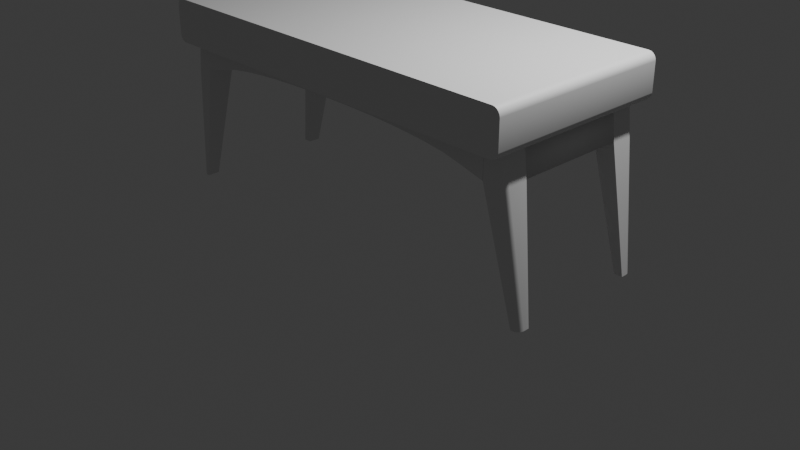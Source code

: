 # Source: CoolTable.blend  (saved by Blender 4.1.23; exported with 4.5.12 LTS)
import bpy
from mathutils import Matrix  # noqa: F401  (used for matrix-valued properties, if any)

bpy.ops.wm.read_factory_settings(use_empty=True)
scene = bpy.context.scene
scene.name = 'Scene'

# ---- collections
col_collection = bpy.data.collections.new('Collection'); scene.collection.children.link(col_collection)

# ---- materials (node trees are filled in below, after node groups)
mat_material = bpy.data.materials.new('Material')
mat_material.alpha_threshold = 0.0
mat_material.use_transparent_shadow = False
mat_material.roughness = 0.5
mat_material.line_color = (0.0, 0.0, 0.0, 1.0)

# ---- material node trees
mat_material.use_nodes = True; mat_material.node_tree.nodes.clear()
_N = mat_material.node_tree.nodes; _L = mat_material.node_tree.links
n0 = _N.new('ShaderNodeOutputMaterial'); n0.name = 'Material Output'; n0.location = (300, 300)
n1 = _N.new('ShaderNodeBsdfPrincipled'); n1.name = 'Principled BSDF'; n1.location = (10, 300)
n1.inputs[3].default_value = 1.45
_L.new(n1.outputs[0], n0.inputs[0])
n0.is_active_output = True

# ---- world
world_world = bpy.data.worlds.new('World'); scene.world = world_world
world_world.use_nodes = True; world_world.node_tree.nodes.clear()
_N = world_world.node_tree.nodes; _L = world_world.node_tree.links
n0 = _N.new('ShaderNodeOutputWorld'); n0.name = 'World Output'; n0.location = (300, 300)
n1 = _N.new('ShaderNodeBackground'); n1.name = 'Background'; n1.location = (10, 300)
n1.inputs[0].default_value = (0.05088, 0.05088, 0.05088, 1.0)
_L.new(n1.outputs[0], n0.inputs[0])
n0.is_active_output = True
world_world.color = (0.05088, 0.05088, 0.05088)
world_world.use_sun_shadow = False
world_world.sun_shadow_jitter_overblur = 0.0

# ---- cameras
cam_camera = bpy.data.cameras.new('Camera')
cam_camera.clip_end = 100.0
cam_camera.ortho_scale = 7.314

# ---- lights
light_light = bpy.data.lights.new('Light', 'POINT')
light_light.transmission_factor = 0.0
light_light.energy = 1000.0
light_light.shadow_soft_size = 0.1
light_light.shadow_maximum_resolution = 0.006
light_light.use_absolute_resolution = True

# ---- meshes
me_cube = bpy.data.meshes.new('Cube')
me_cube.from_pydata([(3.26, 1.0, 0.9167), (3.26, 1.0, 0.6329), (-0.9167, 1.0, 0.9167), (-0.9167, 1.0, 0.6329), (3.26, -0.8983, 0.6329), (-0.9167, -0.8983, 0.6329), (3.26, -0.8983, 0.9167), (-0.9167, -0.8983, 0.9167), (3.343, -1.0, 0.9191), (3.262, -1.0, 1.0), (3.339, -1.0, 0.9441), (3.327, -1.0, 0.9666), (3.309, -1.0, 0.9845), (3.287, -1.0, 0.996), (3.262, -1.0, 0.5497), (3.343, -1.0, 0.6306), (3.287, -1.0, 0.5536), (3.309, -1.0, 0.5651), (3.327, -1.0, 0.583), (3.339, -1.0, 0.6056), (-0.9191, -1.0, 1.0), (-1.0, -1.0, 0.9191), (-0.9441, -1.0, 0.996), (-0.9666, -1.0, 0.9845), (-0.9845, -1.0, 0.9666), (-0.996, -1.0, 0.9441), (-1.0, -1.0, 0.6306), (-0.9191, -1.0, 0.5497), (-0.996, -1.0, 0.6056), (-0.9845, -1.0, 0.583), (-0.9666, -1.0, 0.5651), (-0.9441, -1.0, 0.5536), (3.343, 1.0, 0.6306), (3.262, 1.0, 0.5497), (3.286, 1.0, 0.6069), (3.339, 1.0, 0.6056), (3.327, 1.0, 0.583), (3.309, 1.0, 0.5651), (3.287, 1.0, 0.5536), (-0.9191, 1.0, 0.5497), (-1.0, 1.0, 0.6306), (-0.9428, 1.0, 0.6069), (-0.9441, 1.0, 0.5536), (-0.9666, 1.0, 0.5651), (-0.9845, 1.0, 0.583), (-0.996, 1.0, 0.6056), (3.262, 1.0, 1.0), (3.343, 1.0, 0.9191), (3.286, 1.0, 0.9428), (3.287, 1.0, 0.996), (3.309, 1.0, 0.9845), (3.327, 1.0, 0.9666), (3.339, 1.0, 0.9441), (-1.0, 1.0, 0.9191), (-0.9191, 1.0, 1.0), (-0.9428, 1.0, 0.9428), (-0.996, 1.0, 0.9441), (-0.9845, 1.0, 0.9666), (-0.9666, 1.0, 0.9845), (-0.9441, 1.0, 0.996)], [], [(39, 33, 14, 27), (46, 54, 20, 9), (3, 1, 34, 33, 39, 41), (26, 21, 53, 40), (14, 16, 17, 18, 19, 15, 8, 10, 11, 12, 13, 9, 20, 22, 23, 24, 25, 21, 26, 28, 29, 30, 31, 27), (3, 2, 7, 5), (1, 0, 48, 47, 32, 34), (2, 3, 41, 40, 53, 55), (0, 2, 55, 54, 46, 48), (5, 7, 6, 4), (1, 3, 5, 4), (2, 0, 6, 7), (0, 1, 4, 6), (32, 35, 34), (35, 36, 34), (36, 37, 34), (37, 38, 34), (38, 33, 34), (39, 42, 41), (42, 43, 41), (43, 44, 41), (44, 45, 41), (45, 40, 41), (46, 49, 48), (49, 50, 48), (50, 51, 48), (51, 52, 48), (52, 47, 48), (53, 56, 55), (56, 57, 55), (57, 58, 55), (58, 59, 55), (59, 54, 55), (39, 27, 31, 42), (42, 31, 30, 43), (43, 30, 29, 44), (44, 29, 28, 45), (45, 28, 26, 40), (46, 9, 13, 49), (49, 13, 12, 50), (50, 12, 11, 51), (51, 11, 10, 52), (52, 10, 8, 47), (20, 54, 59, 22), (22, 59, 58, 23), (23, 58, 57, 24), (24, 57, 56, 25), (25, 56, 53, 21), (14, 33, 38, 16), (16, 38, 37, 17), (17, 37, 36, 18), (18, 36, 35, 19), (19, 35, 32, 15), (32, 47, 8, 15)])
me_cube.polygons.foreach_set('use_smooth', [True] * 54)
_k = set([(0, 1), (0, 2), (0, 6), (1, 3), (1, 4), (2, 3), (2, 7), (3, 5), (4, 5), (4, 6), (5, 7), (6, 7), (8, 10), (8, 15), (9, 13), (9, 20), (10, 11), (11, 12), (12, 13), (14, 16), (14, 27), (15, 19), (16, 17), (17, 18), (18, 19), (20, 22), (21, 25), (21, 26), (22, 23), (23, 24), (24, 25), (26, 28), (27, 31), (28, 29), (29, 30), (30, 31), (32, 35), (32, 47), (33, 38), (33, 39), (35, 36), (36, 37), (37, 38), (39, 42), (40, 45), (40, 53), (42, 43), (43, 44), (44, 45), (46, 49), (46, 54), (47, 52), (49, 50), (50, 51), (51, 52), (53, 56), (54, 59), (56, 57), (57, 58), (58, 59)])
me_cube.attributes.new('sharp_edge', 'BOOLEAN', 'EDGE').data.foreach_set('value', [ (min(e.vertices), max(e.vertices)) in _k for e in me_cube.edges])
_uv = me_cube.uv_layers.new(name='UVMap')
_uv.uv.foreach_set('vector', [0.1297, 0.5, 0.3703, 0.5, 0.3703, 0.75, 0.1297, 0.75, 0.6297, 0.5, 0.8703, 0.5, 0.8703, 0.75, 0.6297, 0.75, 0.4212, 0.2548, 0.4212, 0.4952, 0.4068, 0.4967, 0.375, 0.4953, 0.375, 0.2547, 0.4068, 0.2533, 0.4199, 0.0, 0.5801, 0.0, 0.5801, 0.25, 0.4199, 0.25, 0.375, 0.7547, 0.3772, 0.7532, 0.3836, 0.7519, 0.3935, 0.7509, 0.406, 0.7502, 0.4199, 0.75, 0.5801, 0.75, 0.594, 0.7502, 0.6065, 0.7509, 0.6164, 0.7519, 0.6228, 0.7532, 0.625, 0.7547, 0.625, 0.9953, 0.6228, 0.9968, 0.6164, 0.9981, 0.6065, 0.9991, 0.594, 0.9998, 0.5801, 1.0, 0.4199, 1.0, 0.406, 0.9998, 0.3935, 0.9991, 0.3836, 0.9981, 0.3772, 0.9968, 0.375, 0.9953, 0.4212, 0.2548, 0.5788, 0.2548, 0.5788, 0.2548, 0.4212, 0.2548, 0.4212, 0.4952, 0.5788, 0.4952, 0.5932, 0.4967, 0.5801, 0.5, 0.4199, 0.5, 0.4068, 0.4967, 0.5788, 0.2548, 0.4212, 0.2548, 0.4068, 0.2533, 0.4199, 0.25, 0.5801, 0.25, 0.5932, 0.2533, 0.5788, 0.4952, 0.5788, 0.2548, 0.5932, 0.2533, 0.625, 0.2547, 0.625, 0.4953, 0.5932, 0.4967, 0.4212, 0.2548, 0.5788, 0.2548, 0.5788, 0.4952, 0.4212, 0.4952, 0.4212, 0.4952, 0.4212, 0.2548, 0.4212, 0.2548, 0.4212, 0.4952, 0.5788, 0.2548, 0.5788, 0.4952, 0.5788, 0.4952, 0.5788, 0.2548, 0.5788, 0.4952, 0.4212, 0.4952, 0.4212, 0.4952, 0.5788, 0.4952, 0.3975, 0.4977, 0.406, 0.4998, 0.4068, 0.4967, 0.406, 0.4998, 0.3885, 0.4986, 0.4068, 0.4967, 0.3885, 0.4986, 0.3885, 0.4986, 0.4068, 0.4967, 0.3885, 0.4986, 0.375, 0.4968, 0.4068, 0.4967, 0.375, 0.4968, 0.375, 0.4953, 0.4068, 0.4967, 0.375, 0.2547, 0.3772, 0.2532, 0.4068, 0.2533, 0.3772, 0.2532, 0.3885, 0.2514, 0.4068, 0.2533, 0.3885, 0.2514, 0.3885, 0.2514, 0.4068, 0.2533, 0.3885, 0.2514, 0.3916, 0.2517, 0.4068, 0.2533, 0.3916, 0.2517, 0.3975, 0.2523, 0.4068, 0.2533, 0.6025, 0.4977, 0.6228, 0.4968, 0.5932, 0.4967, 0.6228, 0.4968, 0.6115, 0.4986, 0.5932, 0.4967, 0.6115, 0.4986, 0.6115, 0.4986, 0.5932, 0.4967, 0.6115, 0.4986, 0.594, 0.5, 0.5932, 0.4967, 0.594, 0.5, 0.5801, 0.5, 0.5932, 0.4967, 0.5801, 0.25, 0.594, 0.2502, 0.5932, 0.2533, 0.594, 0.2502, 0.6115, 0.2514, 0.5932, 0.2533, 0.6115, 0.2514, 0.6115, 0.2514, 0.5932, 0.2533, 0.6115, 0.2514, 0.6084, 0.2517, 0.5932, 0.2533, 0.6084, 0.2517, 0.6025, 0.2523, 0.5932, 0.2533, 0.1297, 0.5, 0.1297, 0.75, 0.1282, 0.75, 0.1282, 0.5, 0.1282, 0.5, 0.1282, 0.75, 0.1269, 0.75, 0.1269, 0.5, 0.1269, 0.5, 0.1269, 0.75, 0.125, 0.75, 0.125, 0.5, 0.375, 0.25, 0.375, 0.0, 0.406, 0.0, 0.406, 0.25, 0.406, 0.25, 0.406, 0.0, 0.4199, 0.0, 0.4199, 0.25, 0.6297, 0.5, 0.6297, 0.75, 0.6282, 0.75, 0.6282, 0.5, 0.6282, 0.5, 0.6282, 0.75, 0.6269, 0.75, 0.6269, 0.5, 0.6269, 0.5, 0.6269, 0.75, 0.6065, 0.75, 0.6065, 0.5, 0.6065, 0.5, 0.6065, 0.75, 0.594, 0.75, 0.594, 0.5, 0.594, 0.5, 0.594, 0.75, 0.5801, 0.75, 0.5801, 0.5, 0.8703, 0.75, 0.8703, 0.5, 0.8718, 0.5, 0.8718, 0.75, 0.8718, 0.75, 0.8718, 0.5, 0.875, 0.5, 0.875, 0.75, 0.625, 0.0, 0.625, 0.25, 0.6065, 0.25, 0.6065, 0.0, 0.6065, 0.0, 0.6065, 0.25, 0.594, 0.25, 0.594, 0.0, 0.594, 0.0, 0.594, 0.25, 0.5801, 0.25, 0.5801, 0.0, 0.3703, 0.75, 0.3703, 0.5, 0.3718, 0.5, 0.3718, 0.75, 0.3718, 0.75, 0.3718, 0.5, 0.3731, 0.5, 0.3731, 0.75, 0.3731, 0.75, 0.3731, 0.5, 0.3935, 0.5, 0.3935, 0.75, 0.3935, 0.75, 0.3935, 0.5, 0.406, 0.5, 0.406, 0.75, 0.406, 0.75, 0.406, 0.5, 0.4199, 0.5, 0.4199, 0.75, 0.4199, 0.5, 0.5801, 0.5, 0.5801, 0.75, 0.4199, 0.75])
me_cube.materials.append(mat_material)
me_cube.use_mirror_vertex_groups = False
me_cube.update()
me_cube_001 = bpy.data.meshes.new('Cube.001')
me_cube_001.from_pydata([(-1.903, -0.1399, -0.1405), (-1.903, -0.1399, 0.1405), (-1.903, 0.1399, -0.1405), (-1.903, 0.1399, 0.1405), (1.903, -0.1399, -0.1405), (1.903, -0.1399, 0.1405), (1.903, 0.1399, -0.1405), (1.903, 0.1399, 0.1405), (1.594, 0.1399, -0.06076), (1.765, 0.1399, -0.1041), (1.637, 0.1399, -0.07158), (1.679, 0.1399, -0.08241), (1.722, 0.1399, -0.09323), (1.37, 0.1399, -0.0153), (1.541, 0.1399, -0.04793), (1.409, 0.1399, -0.02141), (1.455, 0.1399, -0.02976), (1.502, 0.1399, -0.03907), (1.146, 0.1399, 0.01175), (1.318, 0.1399, -0.008162), (1.185, 0.1399, 0.007755), (1.232, 0.1399, 0.002571), (1.278, 0.1399, -0.003019), (0.9215, 0.1399, 0.03029), (1.094, 0.1399, 0.01659), (0.9646, 0.1399, 0.02687), (1.008, 0.1399, 0.02344), (1.051, 0.1399, 0.02001), (0.6976, 0.1399, 0.04306), (0.87, 0.1399, 0.03367), (0.7407, 0.1399, 0.04071), (0.7838, 0.1399, 0.03836), (0.8269, 0.1399, 0.03601), (0.4736, 0.1399, 0.05123), (0.6461, 0.1399, 0.0453), (0.5167, 0.1399, 0.04975), (0.5598, 0.1399, 0.04827), (0.6029, 0.1399, 0.04679), (0.2497, 0.1399, 0.0554), (0.4221, 0.1399, 0.05252), (0.2928, 0.1399, 0.05468), (0.3359, 0.1399, 0.05396), (0.379, 0.1399, 0.05324), (0.02574, 0.1399, 0.05653), (0.1982, 0.1399, 0.05582), (0.06885, 0.1399, 0.05635), (0.112, 0.1399, 0.05617), (0.1551, 0.1399, 0.056), (-0.1982, 0.1399, 0.05582), (-0.02574, 0.1399, 0.05653), (-0.1551, 0.1399, 0.056), (-0.112, 0.1399, 0.05617), (-0.06885, 0.1399, 0.05635), (-0.4221, 0.1399, 0.05252), (-0.2497, 0.1399, 0.0554), (-0.379, 0.1399, 0.05324), (-0.3359, 0.1399, 0.05396), (-0.2928, 0.1399, 0.05468), (-0.6461, 0.1399, 0.0453), (-0.4736, 0.1399, 0.05123), (-0.6029, 0.1399, 0.04679), (-0.5598, 0.1399, 0.04827), (-0.5167, 0.1399, 0.04975), (-0.87, 0.1399, 0.03367), (-0.6976, 0.1399, 0.04306), (-0.8269, 0.1399, 0.03601), (-0.7838, 0.1399, 0.03836), (-0.7407, 0.1399, 0.04071), (-1.094, 0.1399, 0.01659), (-0.9215, 0.1399, 0.03029), (-1.051, 0.1399, 0.02001), (-1.008, 0.1399, 0.02344), (-0.9646, 0.1399, 0.02687), (-1.318, 0.1399, -0.008162), (-1.146, 0.1399, 0.01175), (-1.278, 0.1399, -0.003019), (-1.232, 0.1399, 0.002571), (-1.185, 0.1399, 0.007755), (-1.541, 0.1399, -0.04793), (-1.37, 0.1399, -0.0153), (-1.502, 0.1399, -0.03907), (-1.455, 0.1399, -0.02976), (-1.409, 0.1399, -0.02141), (-1.765, 0.1399, -0.1041), (-1.594, 0.1399, -0.06076), (-1.722, 0.1399, -0.09323), (-1.679, 0.1399, -0.08241), (-1.637, 0.1399, -0.07158), (-1.594, 0.1399, 0.1405), (-1.765, 0.1399, 0.1405), (-1.637, 0.1399, 0.1405), (-1.679, 0.1399, 0.1405), (-1.722, 0.1399, 0.1405), (-1.37, 0.1399, 0.1405), (-1.541, 0.1399, 0.1405), (-1.412, 0.1399, 0.1405), (-1.455, 0.1399, 0.1405), (-1.498, 0.1399, 0.1405), (-1.146, 0.1399, 0.1405), (-1.318, 0.1399, 0.1405), (-1.189, 0.1399, 0.1405), (-1.232, 0.1399, 0.1405), (-1.275, 0.1399, 0.1405), (-0.9215, 0.1399, 0.1405), (-1.094, 0.1399, 0.1405), (-0.9646, 0.1399, 0.1405), (-1.008, 0.1399, 0.1405), (-1.051, 0.1399, 0.1405), (-0.6976, 0.1399, 0.1405), (-0.87, 0.1399, 0.1405), (-0.7407, 0.1399, 0.1405), (-0.7838, 0.1399, 0.1405), (-0.8269, 0.1399, 0.1405), (-0.4736, 0.1399, 0.1405), (-0.6461, 0.1399, 0.1405), (-0.5167, 0.1399, 0.1405), (-0.5598, 0.1399, 0.1405), (-0.6029, 0.1399, 0.1405), (-0.2497, 0.1399, 0.1405), (-0.4221, 0.1399, 0.1405), (-0.2928, 0.1399, 0.1405), (-0.3359, 0.1399, 0.1405), (-0.379, 0.1399, 0.1405), (-0.02574, 0.1399, 0.1405), (-0.1982, 0.1399, 0.1405), (-0.06885, 0.1399, 0.1405), (-0.112, 0.1399, 0.1405), (-0.1551, 0.1399, 0.1405), (0.1982, 0.1399, 0.1405), (0.02574, 0.1399, 0.1405), (0.1551, 0.1399, 0.1405), (0.112, 0.1399, 0.1405), (0.06885, 0.1399, 0.1405), (0.4221, 0.1399, 0.1405), (0.2497, 0.1399, 0.1405), (0.379, 0.1399, 0.1405), (0.3359, 0.1399, 0.1405), (0.2928, 0.1399, 0.1405), (0.6461, 0.1399, 0.1405), (0.4736, 0.1399, 0.1405), (0.6029, 0.1399, 0.1405), (0.5598, 0.1399, 0.1405), (0.5167, 0.1399, 0.1405), (0.87, 0.1399, 0.1405), (0.6976, 0.1399, 0.1405), (0.8269, 0.1399, 0.1405), (0.7838, 0.1399, 0.1405), (0.7407, 0.1399, 0.1405), (1.094, 0.1399, 0.1405), (0.9215, 0.1399, 0.1405), (1.051, 0.1399, 0.1405), (1.008, 0.1399, 0.1405), (0.9646, 0.1399, 0.1405), (1.318, 0.1399, 0.1405), (1.146, 0.1399, 0.1405), (1.275, 0.1399, 0.1405), (1.232, 0.1399, 0.1405), (1.189, 0.1399, 0.1405), (1.541, 0.1399, 0.1405), (1.37, 0.1399, 0.1405), (1.498, 0.1399, 0.1405), (1.455, 0.1399, 0.1405), (1.412, 0.1399, 0.1405), (1.765, 0.1399, 0.1405), (1.594, 0.1399, 0.1405), (1.722, 0.1399, 0.1405), (1.679, 0.1399, 0.1405), (1.637, 0.1399, 0.1405), (-1.594, -0.1399, -0.06076), (-1.765, -0.1399, -0.1041), (-1.637, -0.1399, -0.07158), (-1.679, -0.1399, -0.08241), (-1.722, -0.1399, -0.09323), (-1.37, -0.1399, -0.0153), (-1.541, -0.1399, -0.04793), (-1.409, -0.1399, -0.02141), (-1.455, -0.1399, -0.02976), (-1.502, -0.1399, -0.03907), (-1.146, -0.1399, 0.01175), (-1.318, -0.1399, -0.008162), (-1.185, -0.1399, 0.007755), (-1.232, -0.1399, 0.002571), (-1.278, -0.1399, -0.003019), (-0.9215, -0.1399, 0.03029), (-1.094, -0.1399, 0.01659), (-0.9646, -0.1399, 0.02687), (-1.008, -0.1399, 0.02344), (-1.051, -0.1399, 0.02001), (-0.6976, -0.1399, 0.04306), (-0.87, -0.1399, 0.03367), (-0.7407, -0.1399, 0.04071), (-0.7838, -0.1399, 0.03836), (-0.8269, -0.1399, 0.03601), (-0.4736, -0.1399, 0.05123), (-0.6461, -0.1399, 0.0453), (-0.5167, -0.1399, 0.04975), (-0.5598, -0.1399, 0.04827), (-0.6029, -0.1399, 0.04679), (-0.2497, -0.1399, 0.0554), (-0.4221, -0.1399, 0.05252), (-0.2928, -0.1399, 0.05468), (-0.3359, -0.1399, 0.05396), (-0.379, -0.1399, 0.05324), (-0.02574, -0.1399, 0.05653), (-0.1982, -0.1399, 0.05582), (-0.06885, -0.1399, 0.05635), (-0.112, -0.1399, 0.05617), (-0.1551, -0.1399, 0.056), (0.1982, -0.1399, 0.05582), (0.02574, -0.1399, 0.05653), (0.1551, -0.1399, 0.056), (0.112, -0.1399, 0.05617), (0.06885, -0.1399, 0.05635), (0.4221, -0.1399, 0.05252), (0.2497, -0.1399, 0.0554), (0.379, -0.1399, 0.05324), (0.3359, -0.1399, 0.05396), (0.2928, -0.1399, 0.05468), (0.6461, -0.1399, 0.0453), (0.4736, -0.1399, 0.05123), (0.6029, -0.1399, 0.04679), (0.5598, -0.1399, 0.04827), (0.5167, -0.1399, 0.04975), (0.87, -0.1399, 0.03367), (0.6976, -0.1399, 0.04306), (0.8269, -0.1399, 0.03601), (0.7838, -0.1399, 0.03836), (0.7407, -0.1399, 0.04071), (1.094, -0.1399, 0.01659), (0.9215, -0.1399, 0.03029), (1.051, -0.1399, 0.02001), (1.008, -0.1399, 0.02344), (0.9646, -0.1399, 0.02687), (1.318, -0.1399, -0.008162), (1.146, -0.1399, 0.01175), (1.278, -0.1399, -0.003019), (1.232, -0.1399, 0.002571), (1.185, -0.1399, 0.007755), (1.541, -0.1399, -0.04793), (1.37, -0.1399, -0.0153), (1.502, -0.1399, -0.03907), (1.455, -0.1399, -0.02976), (1.409, -0.1399, -0.02141), (1.765, -0.1399, -0.1041), (1.594, -0.1399, -0.06076), (1.722, -0.1399, -0.09323), (1.679, -0.1399, -0.08241), (1.637, -0.1399, -0.07158), (1.594, -0.1399, 0.1405), (1.765, -0.1399, 0.1405), (1.637, -0.1399, 0.1405), (1.679, -0.1399, 0.1405), (1.722, -0.1399, 0.1405), (1.37, -0.1399, 0.1405), (1.541, -0.1399, 0.1405), (1.412, -0.1399, 0.1405), (1.455, -0.1399, 0.1405), (1.498, -0.1399, 0.1405), (1.146, -0.1399, 0.1405), (1.318, -0.1399, 0.1405), (1.189, -0.1399, 0.1405), (1.232, -0.1399, 0.1405), (1.275, -0.1399, 0.1405), (0.9215, -0.1399, 0.1405), (1.094, -0.1399, 0.1405), (0.9646, -0.1399, 0.1405), (1.008, -0.1399, 0.1405), (1.051, -0.1399, 0.1405), (0.6976, -0.1399, 0.1405), (0.87, -0.1399, 0.1405), (0.7407, -0.1399, 0.1405), (0.7838, -0.1399, 0.1405), (0.8269, -0.1399, 0.1405), (0.4736, -0.1399, 0.1405), (0.6461, -0.1399, 0.1405), (0.5167, -0.1399, 0.1405), (0.5598, -0.1399, 0.1405), (0.6029, -0.1399, 0.1405), (0.2497, -0.1399, 0.1405), (0.4221, -0.1399, 0.1405), (0.2928, -0.1399, 0.1405), (0.3359, -0.1399, 0.1405), (0.379, -0.1399, 0.1405), (0.02574, -0.1399, 0.1405), (0.1982, -0.1399, 0.1405), (0.06885, -0.1399, 0.1405), (0.112, -0.1399, 0.1405), (0.1551, -0.1399, 0.1405), (-0.1982, -0.1399, 0.1405), (-0.02574, -0.1399, 0.1405), (-0.1551, -0.1399, 0.1405), (-0.112, -0.1399, 0.1405), (-0.06885, -0.1399, 0.1405), (-0.4221, -0.1399, 0.1405), (-0.2497, -0.1399, 0.1405), (-0.379, -0.1399, 0.1405), (-0.3359, -0.1399, 0.1405), (-0.2928, -0.1399, 0.1405), (-0.6461, -0.1399, 0.1405), (-0.4736, -0.1399, 0.1405), (-0.6029, -0.1399, 0.1405), (-0.5598, -0.1399, 0.1405), (-0.5167, -0.1399, 0.1405), (-0.87, -0.1399, 0.1405), (-0.6976, -0.1399, 0.1405), (-0.8269, -0.1399, 0.1405), (-0.7838, -0.1399, 0.1405), (-0.7407, -0.1399, 0.1405), (-1.094, -0.1399, 0.1405), (-0.9215, -0.1399, 0.1405), (-1.051, -0.1399, 0.1405), (-1.008, -0.1399, 0.1405), (-0.9646, -0.1399, 0.1405), (-1.318, -0.1399, 0.1405), (-1.146, -0.1399, 0.1405), (-1.275, -0.1399, 0.1405), (-1.232, -0.1399, 0.1405), (-1.189, -0.1399, 0.1405), (-1.541, -0.1399, 0.1405), (-1.37, -0.1399, 0.1405), (-1.498, -0.1399, 0.1405), (-1.455, -0.1399, 0.1405), (-1.412, -0.1399, 0.1405), (-1.765, -0.1399, 0.1405), (-1.594, -0.1399, 0.1405), (-1.722, -0.1399, 0.1405), (-1.679, -0.1399, 0.1405), (-1.637, -0.1399, 0.1405)], [], [(0, 1, 3, 2), (19, 153, 159, 13), (6, 7, 5, 4), (174, 318, 324, 168), (14, 158, 164, 8), (94, 88, 324, 318), (169, 323, 1, 0), (7, 163, 249, 5), (164, 158, 254, 248), (159, 153, 259, 253), (154, 148, 264, 258), (149, 143, 269, 263), (144, 138, 274, 268), (139, 133, 279, 273), (134, 128, 284, 278), (129, 123, 289, 283), (124, 118, 294, 288), (119, 113, 299, 293), (114, 108, 304, 298), (109, 103, 309, 303), (104, 98, 314, 308), (99, 93, 319, 313), (89, 3, 1, 323), (2, 3, 89, 83), (84, 88, 94, 78), (79, 93, 99, 73), (74, 98, 104, 68), (69, 103, 109, 63), (64, 108, 114, 58), (59, 113, 119, 53), (54, 118, 124, 48), (49, 123, 129, 43), (44, 128, 134, 38), (39, 133, 139, 33), (34, 138, 144, 28), (29, 143, 149, 23), (24, 148, 154, 18), (9, 163, 7, 6), (4, 5, 249, 243), (244, 248, 254, 238), (239, 253, 259, 233), (234, 258, 264, 228), (229, 263, 269, 223), (224, 268, 274, 218), (219, 273, 279, 213), (214, 278, 284, 208), (209, 283, 289, 203), (204, 288, 294, 198), (199, 293, 299, 193), (194, 298, 304, 188), (189, 303, 309, 183), (184, 308, 314, 178), (179, 313, 319, 173), (2, 83, 169, 0), (84, 78, 174, 168), (79, 73, 179, 173), (74, 68, 184, 178), (69, 63, 189, 183), (64, 58, 194, 188), (59, 53, 199, 193), (54, 48, 204, 198), (49, 43, 209, 203), (44, 38, 214, 208), (39, 33, 219, 213), (34, 28, 224, 218), (29, 23, 229, 223), (24, 18, 234, 228), (19, 13, 239, 233), (14, 8, 244, 238), (164, 248, 250, 167), (167, 250, 251, 166), (166, 251, 252, 165), (165, 252, 249, 163), (159, 253, 255, 162), (162, 255, 256, 161), (161, 256, 257, 160), (160, 257, 254, 158), (154, 258, 260, 157), (157, 260, 261, 156), (156, 261, 262, 155), (155, 262, 259, 153), (149, 263, 265, 152), (152, 265, 266, 151), (151, 266, 267, 150), (150, 267, 264, 148), (144, 268, 270, 147), (147, 270, 271, 146), (146, 271, 272, 145), (145, 272, 269, 143), (139, 273, 275, 142), (142, 275, 276, 141), (141, 276, 277, 140), (140, 277, 274, 138), (134, 278, 280, 137), (137, 280, 281, 136), (136, 281, 282, 135), (135, 282, 279, 133), (129, 283, 285, 132), (132, 285, 286, 131), (131, 286, 287, 130), (130, 287, 284, 128), (124, 288, 290, 127), (127, 290, 291, 126), (126, 291, 292, 125), (125, 292, 289, 123), (119, 293, 295, 122), (122, 295, 296, 121), (121, 296, 297, 120), (120, 297, 294, 118), (114, 298, 300, 117), (117, 300, 301, 116), (116, 301, 302, 115), (115, 302, 299, 113), (109, 303, 305, 112), (112, 305, 306, 111), (111, 306, 307, 110), (110, 307, 304, 108), (104, 308, 310, 107), (107, 310, 311, 106), (106, 311, 312, 105), (105, 312, 309, 103), (99, 313, 315, 102), (102, 315, 316, 101), (101, 316, 317, 100), (100, 317, 314, 98), (94, 318, 320, 97), (97, 320, 321, 96), (96, 321, 322, 95), (95, 322, 319, 93), (89, 323, 325, 92), (92, 325, 326, 91), (91, 326, 327, 90), (90, 327, 324, 88), (84, 168, 170, 87), (87, 170, 171, 86), (86, 171, 172, 85), (85, 172, 169, 83), (79, 173, 175, 82), (82, 175, 176, 81), (81, 176, 177, 80), (80, 177, 174, 78), (74, 178, 180, 77), (77, 180, 181, 76), (76, 181, 182, 75), (75, 182, 179, 73), (69, 183, 185, 72), (72, 185, 186, 71), (71, 186, 187, 70), (70, 187, 184, 68), (64, 188, 190, 67), (67, 190, 191, 66), (66, 191, 192, 65), (65, 192, 189, 63), (59, 193, 195, 62), (62, 195, 196, 61), (61, 196, 197, 60), (60, 197, 194, 58), (54, 198, 200, 57), (57, 200, 201, 56), (56, 201, 202, 55), (55, 202, 199, 53), (49, 203, 205, 52), (52, 205, 206, 51), (51, 206, 207, 50), (50, 207, 204, 48), (44, 208, 210, 47), (47, 210, 211, 46), (46, 211, 212, 45), (45, 212, 209, 43), (39, 213, 215, 42), (42, 215, 216, 41), (41, 216, 217, 40), (40, 217, 214, 38), (34, 218, 220, 37), (37, 220, 221, 36), (36, 221, 222, 35), (35, 222, 219, 33), (29, 223, 225, 32), (32, 225, 226, 31), (31, 226, 227, 30), (30, 227, 224, 28), (24, 228, 230, 27), (27, 230, 231, 26), (26, 231, 232, 25), (25, 232, 229, 23), (19, 233, 235, 22), (22, 235, 236, 21), (21, 236, 237, 20), (20, 237, 234, 18), (14, 238, 240, 17), (17, 240, 241, 16), (16, 241, 242, 15), (15, 242, 239, 13), (9, 243, 245, 12), (12, 245, 246, 11), (11, 246, 247, 10), (10, 247, 244, 8), (248, 244, 247, 250), (250, 247, 246, 251), (251, 246, 245, 252), (252, 245, 243, 249), (253, 239, 242, 255), (255, 242, 241, 256), (256, 241, 240, 257), (257, 240, 238, 254), (258, 234, 237, 260), (260, 237, 236, 261), (261, 236, 235, 262), (262, 235, 233, 259), (263, 229, 232, 265), (265, 232, 231, 266), (266, 231, 230, 267), (267, 230, 228, 264), (268, 224, 227, 270), (270, 227, 226, 271), (271, 226, 225, 272), (272, 225, 223, 269), (273, 219, 222, 275), (275, 222, 221, 276), (276, 221, 220, 277), (277, 220, 218, 274), (278, 214, 217, 280), (280, 217, 216, 281), (281, 216, 215, 282), (282, 215, 213, 279), (283, 209, 212, 285), (285, 212, 211, 286), (286, 211, 210, 287), (287, 210, 208, 284), (288, 204, 207, 290), (290, 207, 206, 291), (291, 206, 205, 292), (292, 205, 203, 289), (293, 199, 202, 295), (295, 202, 201, 296), (296, 201, 200, 297), (297, 200, 198, 294), (298, 194, 197, 300), (300, 197, 196, 301), (301, 196, 195, 302), (302, 195, 193, 299), (303, 189, 192, 305), (305, 192, 191, 306), (306, 191, 190, 307), (307, 190, 188, 304), (308, 184, 187, 310), (310, 187, 186, 311), (311, 186, 185, 312), (312, 185, 183, 309), (313, 179, 182, 315), (315, 182, 181, 316), (316, 181, 180, 317), (317, 180, 178, 314), (318, 174, 177, 320), (320, 177, 176, 321), (321, 176, 175, 322), (322, 175, 173, 319), (323, 169, 172, 325), (325, 172, 171, 326), (326, 171, 170, 327), (327, 170, 168, 324), (88, 84, 87, 90), (90, 87, 86, 91), (91, 86, 85, 92), (92, 85, 83, 89), (93, 79, 82, 95), (95, 82, 81, 96), (96, 81, 80, 97), (97, 80, 78, 94), (98, 74, 77, 100), (100, 77, 76, 101), (101, 76, 75, 102), (102, 75, 73, 99), (103, 69, 72, 105), (105, 72, 71, 106), (106, 71, 70, 107), (107, 70, 68, 104), (108, 64, 67, 110), (110, 67, 66, 111), (111, 66, 65, 112), (112, 65, 63, 109), (113, 59, 62, 115), (115, 62, 61, 116), (116, 61, 60, 117), (117, 60, 58, 114), (118, 54, 57, 120), (120, 57, 56, 121), (121, 56, 55, 122), (122, 55, 53, 119), (123, 49, 52, 125), (125, 52, 51, 126), (126, 51, 50, 127), (127, 50, 48, 124), (128, 44, 47, 130), (130, 47, 46, 131), (131, 46, 45, 132), (132, 45, 43, 129), (133, 39, 42, 135), (135, 42, 41, 136), (136, 41, 40, 137), (137, 40, 38, 134), (138, 34, 37, 140), (140, 37, 36, 141), (141, 36, 35, 142), (142, 35, 33, 139), (143, 29, 32, 145), (145, 32, 31, 146), (146, 31, 30, 147), (147, 30, 28, 144), (148, 24, 27, 150), (150, 27, 26, 151), (151, 26, 25, 152), (152, 25, 23, 149), (153, 19, 22, 155), (155, 22, 21, 156), (156, 21, 20, 157), (157, 20, 18, 154), (158, 14, 17, 160), (160, 17, 16, 161), (161, 16, 15, 162), (162, 15, 13, 159), (163, 9, 12, 165), (165, 12, 11, 166), (166, 11, 10, 167), (167, 10, 8, 164), (9, 6, 4, 243)])
me_cube_001.polygons.foreach_set('use_smooth', [True] * 326)
_k = set([(0, 1), (0, 2), (0, 169), (1, 3), (1, 323), (2, 3), (2, 83), (3, 89), (4, 5), (4, 6), (4, 243), (5, 7), (5, 249), (6, 7), (6, 9), (7, 163), (8, 10), (8, 14), (9, 12), (10, 11), (11, 12), (13, 15), (13, 19), (14, 17), (15, 16), (16, 17), (18, 20), (18, 24), (19, 22), (20, 21), (21, 22), (23, 25), (23, 29), (24, 27), (25, 26), (26, 27), (28, 30), (28, 34), (29, 32), (30, 31), (31, 32), (33, 35), (33, 39), (34, 37), (35, 36), (36, 37), (38, 40), (38, 44), (39, 42), (40, 41), (41, 42), (43, 45), (43, 49), (44, 47), (45, 46), (46, 47), (48, 50), (48, 54), (49, 52), (50, 51), (51, 52), (53, 55), (53, 59), (54, 57), (55, 56), (56, 57), (58, 60), (58, 64), (59, 62), (60, 61), (61, 62), (63, 65), (63, 69), (64, 67), (65, 66), (66, 67), (68, 70), (68, 74), (69, 72), (70, 71), (71, 72), (73, 75), (73, 79), (74, 77), (75, 76), (76, 77), (78, 80), (78, 84), (79, 82), (80, 81), (81, 82), (83, 85), (84, 87), (85, 86), (86, 87), (88, 90), (88, 94), (89, 92), (90, 91), (91, 92), (93, 95), (93, 99), (94, 97), (95, 96), (96, 97), (98, 100), (98, 104), (99, 102), (100, 101), (101, 102), (103, 105), (103, 109), (104, 107), (105, 106), (106, 107), (108, 110), (108, 114), (109, 112), (110, 111), (111, 112), (113, 115), (113, 119), (114, 117), (115, 116), (116, 117), (118, 120), (118, 124), (119, 122), (120, 121), (121, 122), (123, 125), (123, 129), (124, 127), (125, 126), (126, 127), (128, 130), (128, 134), (129, 132), (130, 131), (131, 132), (133, 135), (133, 139), (134, 137), (135, 136), (136, 137), (138, 140), (138, 144), (139, 142), (140, 141), (141, 142), (143, 145), (143, 149), (144, 147), (145, 146), (146, 147), (148, 150), (148, 154), (149, 152), (150, 151), (151, 152), (153, 155), (153, 159), (154, 157), (155, 156), (156, 157), (158, 160), (158, 164), (159, 162), (160, 161), (161, 162), (163, 165), (164, 167), (165, 166), (166, 167), (168, 170), (168, 174), (169, 172), (170, 171), (171, 172), (173, 175), (173, 179), (174, 177), (175, 176), (176, 177), (178, 180), (178, 184), (179, 182), (180, 181), (181, 182), (183, 185), (183, 189), (184, 187), (185, 186), (186, 187), (188, 190), (188, 194), (189, 192), (190, 191), (191, 192), (193, 195), (193, 199), (194, 197), (195, 196), (196, 197), (198, 200), (198, 204), (199, 202), (200, 201), (201, 202), (203, 205), (203, 209), (204, 207), (205, 206), (206, 207), (208, 210), (208, 214), (209, 212), (210, 211), (211, 212), (213, 215), (213, 219), (214, 217), (215, 216), (216, 217), (218, 220), (218, 224), (219, 222), (220, 221), (221, 222), (223, 225), (223, 229), (224, 227), (225, 226), (226, 227), (228, 230), (228, 234), (229, 232), (230, 231), (231, 232), (233, 235), (233, 239), (234, 237), (235, 236), (236, 237), (238, 240), (238, 244), (239, 242), (240, 241), (241, 242), (243, 245), (244, 247), (245, 246), (246, 247), (248, 250), (248, 254), (249, 252), (250, 251), (251, 252), (253, 255), (253, 259), (254, 257), (255, 256), (256, 257), (258, 260), (258, 264), (259, 262), (260, 261), (261, 262), (263, 265), (263, 269), (264, 267), (265, 266), (266, 267), (268, 270), (268, 274), (269, 272), (270, 271), (271, 272), (273, 275), (273, 279), (274, 277), (275, 276), (276, 277), (278, 280), (278, 284), (279, 282), (280, 281), (281, 282), (283, 285), (283, 289), (284, 287), (285, 286), (286, 287), (288, 290), (288, 294), (289, 292), (290, 291), (291, 292), (293, 295), (293, 299), (294, 297), (295, 296), (296, 297), (298, 300), (298, 304), (299, 302), (300, 301), (301, 302), (303, 305), (303, 309), (304, 307), (305, 306), (306, 307), (308, 310), (308, 314), (309, 312), (310, 311), (311, 312), (313, 315), (313, 319), (314, 317), (315, 316), (316, 317), (318, 320), (318, 324), (319, 322), (320, 321), (321, 322), (323, 325), (324, 327), (325, 326), (326, 327)])
me_cube_001.attributes.new('sharp_edge', 'BOOLEAN', 'EDGE').data.foreach_set('value', [ (min(e.vertices), max(e.vertices)) in _k for e in me_cube_001.edges])
_uv = me_cube_001.uv_layers.new(name='UVMap')
_uv.uv.foreach_set('vector', [0.375, 0.0, 0.625, 0.0, 0.625, 0.25, 0.375, 0.25, 0.375, 0.4615, 0.625, 0.4615, 0.625, 0.4649, 0.375, 0.4649, 0.375, 0.5, 0.625, 0.5, 0.625, 0.75, 0.375, 0.75, 0.375, 0.9762, 0.625, 0.9762, 0.625, 0.9797, 0.375, 0.9797, 0.375, 0.4762, 0.625, 0.4762, 0.625, 0.4797, 0.375, 0.4797, 0.8512, 0.5, 0.8547, 0.5, 0.8547, 0.75, 0.8512, 0.75, 0.375, 0.9909, 0.625, 0.9909, 0.625, 1.0, 0.375, 1.0, 0.625, 0.5, 0.6341, 0.5, 0.6341, 0.75, 0.625, 0.75, 0.6453, 0.5, 0.6488, 0.5, 0.6488, 0.75, 0.6453, 0.75, 0.6601, 0.5, 0.6635, 0.5, 0.6635, 0.75, 0.6601, 0.75, 0.6748, 0.5, 0.6782, 0.5, 0.6782, 0.75, 0.6748, 0.75, 0.6895, 0.5, 0.6929, 0.5, 0.6929, 0.75, 0.6895, 0.75, 0.7042, 0.5, 0.7076, 0.5, 0.7076, 0.75, 0.7042, 0.75, 0.7189, 0.5, 0.7223, 0.5, 0.7223, 0.75, 0.7189, 0.75, 0.7336, 0.5, 0.737, 0.5, 0.737, 0.75, 0.7336, 0.75, 0.7483, 0.5, 0.7517, 0.5, 0.7517, 0.75, 0.7483, 0.75, 0.763, 0.5, 0.7664, 0.5, 0.7664, 0.75, 0.763, 0.75, 0.7777, 0.5, 0.7811, 0.5, 0.7811, 0.75, 0.7777, 0.75, 0.7924, 0.5, 0.7958, 0.5, 0.7958, 0.75, 0.7924, 0.75, 0.8071, 0.5, 0.8105, 0.5, 0.8105, 0.75, 0.8071, 0.75, 0.8218, 0.5, 0.8252, 0.5, 0.8252, 0.75, 0.8218, 0.75, 0.8365, 0.5, 0.8399, 0.5, 0.8399, 0.75, 0.8365, 0.75, 0.8659, 0.5, 0.875, 0.5, 0.875, 0.75, 0.8659, 0.75, 0.375, 0.25, 0.625, 0.25, 0.625, 0.2591, 0.375, 0.2591, 0.375, 0.2703, 0.625, 0.2703, 0.625, 0.2738, 0.375, 0.2738, 0.375, 0.2851, 0.625, 0.2851, 0.625, 0.2885, 0.375, 0.2885, 0.375, 0.2998, 0.625, 0.2998, 0.625, 0.3032, 0.375, 0.3032, 0.375, 0.3145, 0.625, 0.3145, 0.625, 0.3179, 0.375, 0.3179, 0.375, 0.3292, 0.625, 0.3292, 0.625, 0.3326, 0.375, 0.3326, 0.375, 0.3439, 0.625, 0.3439, 0.625, 0.3473, 0.375, 0.3473, 0.375, 0.3586, 0.625, 0.3586, 0.625, 0.362, 0.375, 0.362, 0.375, 0.3733, 0.625, 0.3733, 0.625, 0.3767, 0.375, 0.3767, 0.375, 0.388, 0.625, 0.388, 0.625, 0.3914, 0.375, 0.3914, 0.375, 0.4027, 0.625, 0.4027, 0.625, 0.4061, 0.375, 0.4061, 0.375, 0.4174, 0.625, 0.4174, 0.625, 0.4208, 0.375, 0.4208, 0.375, 0.4321, 0.625, 0.4321, 0.625, 0.4355, 0.375, 0.4355, 0.375, 0.4468, 0.625, 0.4468, 0.625, 0.4502, 0.375, 0.4502, 0.375, 0.4909, 0.625, 0.4909, 0.625, 0.5, 0.375, 0.5, 0.375, 0.75, 0.625, 0.75, 0.625, 0.7591, 0.375, 0.7591, 0.375, 0.7703, 0.625, 0.7703, 0.625, 0.7738, 0.375, 0.7738, 0.375, 0.7851, 0.625, 0.7851, 0.625, 0.7885, 0.375, 0.7885, 0.375, 0.7998, 0.625, 0.7998, 0.625, 0.8032, 0.375, 0.8032, 0.375, 0.8145, 0.625, 0.8145, 0.625, 0.8179, 0.375, 0.8179, 0.375, 0.8292, 0.625, 0.8292, 0.625, 0.8326, 0.375, 0.8326, 0.375, 0.8439, 0.625, 0.8439, 0.625, 0.8473, 0.375, 0.8473, 0.375, 0.8586, 0.625, 0.8586, 0.625, 0.862, 0.375, 0.862, 0.375, 0.8733, 0.625, 0.8733, 0.625, 0.8767, 0.375, 0.8767, 0.375, 0.888, 0.625, 0.888, 0.625, 0.8914, 0.375, 0.8914, 0.375, 0.9027, 0.625, 0.9027, 0.625, 0.9061, 0.375, 0.9061, 0.375, 0.9174, 0.625, 0.9174, 0.625, 0.9208, 0.375, 0.9208, 0.375, 0.9321, 0.625, 0.9321, 0.625, 0.9355, 0.375, 0.9355, 0.375, 0.9468, 0.625, 0.9468, 0.625, 0.9502, 0.375, 0.9502, 0.375, 0.9615, 0.625, 0.9615, 0.625, 0.9649, 0.375, 0.9649, 0.125, 0.5, 0.1341, 0.5, 0.1341, 0.75, 0.125, 0.75, 0.1453, 0.5, 0.1488, 0.5, 0.1488, 0.75, 0.1453, 0.75, 0.1601, 0.5, 0.1635, 0.5, 0.1635, 0.75, 0.1601, 0.75, 0.1748, 0.5, 0.1782, 0.5, 0.1782, 0.75, 0.1748, 0.75, 0.1895, 0.5, 0.1929, 0.5, 0.1929, 0.75, 0.1895, 0.75, 0.2042, 0.5, 0.2076, 0.5, 0.2076, 0.75, 0.2042, 0.75, 0.2189, 0.5, 0.2223, 0.5, 0.2223, 0.75, 0.2189, 0.75, 0.2336, 0.5, 0.237, 0.5, 0.237, 0.75, 0.2336, 0.75, 0.2483, 0.5, 0.2517, 0.5, 0.2517, 0.75, 0.2483, 0.75, 0.263, 0.5, 0.2664, 0.5, 0.2664, 0.75, 0.263, 0.75, 0.2777, 0.5, 0.2811, 0.5, 0.2811, 0.75, 0.2777, 0.75, 0.2924, 0.5, 0.2958, 0.5, 0.2958, 0.75, 0.2924, 0.75, 0.3071, 0.5, 0.3105, 0.5, 0.3105, 0.75, 0.3071, 0.75, 0.3218, 0.5, 0.3252, 0.5, 0.3252, 0.75, 0.3218, 0.75, 0.3365, 0.5, 0.3399, 0.5, 0.3399, 0.75, 0.3365, 0.75, 0.3512, 0.5, 0.3547, 0.5, 0.3547, 0.75, 0.3512, 0.75, 0.6453, 0.5, 0.6453, 0.75, 0.6425, 0.75, 0.6425, 0.5, 0.6425, 0.5, 0.6425, 0.75, 0.6397, 0.75, 0.6397, 0.5, 0.6397, 0.5, 0.6397, 0.75, 0.6369, 0.75, 0.6369, 0.5, 0.6369, 0.5, 0.6369, 0.75, 0.6341, 0.75, 0.6341, 0.5, 0.6601, 0.5, 0.6601, 0.75, 0.6572, 0.75, 0.6572, 0.5, 0.6572, 0.5, 0.6572, 0.75, 0.6544, 0.75, 0.6544, 0.5, 0.6544, 0.5, 0.6544, 0.75, 0.6516, 0.75, 0.6516, 0.5, 0.6516, 0.5, 0.6516, 0.75, 0.6488, 0.75, 0.6488, 0.5, 0.6748, 0.5, 0.6748, 0.75, 0.6719, 0.75, 0.6719, 0.5, 0.6719, 0.5, 0.6719, 0.75, 0.6691, 0.75, 0.6691, 0.5, 0.6691, 0.5, 0.6691, 0.75, 0.6663, 0.75, 0.6663, 0.5, 0.6663, 0.5, 0.6663, 0.75, 0.6635, 0.75, 0.6635, 0.5, 0.6895, 0.5, 0.6895, 0.75, 0.6867, 0.75, 0.6867, 0.5, 0.6867, 0.5, 0.6867, 0.75, 0.6838, 0.75, 0.6838, 0.5, 0.6838, 0.5, 0.6838, 0.75, 0.681, 0.75, 0.681, 0.5, 0.681, 0.5, 0.681, 0.75, 0.6782, 0.75, 0.6782, 0.5, 0.7042, 0.5, 0.7042, 0.75, 0.7014, 0.75, 0.7014, 0.5, 0.7014, 0.5, 0.7014, 0.75, 0.6985, 0.75, 0.6985, 0.5, 0.6985, 0.5, 0.6985, 0.75, 0.6957, 0.75, 0.6957, 0.5, 0.6957, 0.5, 0.6957, 0.75, 0.6929, 0.75, 0.6929, 0.5, 0.7189, 0.5, 0.7189, 0.75, 0.7161, 0.75, 0.7161, 0.5, 0.7161, 0.5, 0.7161, 0.75, 0.7132, 0.75, 0.7132, 0.5, 0.7132, 0.5, 0.7132, 0.75, 0.7104, 0.75, 0.7104, 0.5, 0.7104, 0.5, 0.7104, 0.75, 0.7076, 0.75, 0.7076, 0.5, 0.7336, 0.5, 0.7336, 0.75, 0.7308, 0.75, 0.7308, 0.5, 0.7308, 0.5, 0.7308, 0.75, 0.7279, 0.75, 0.7279, 0.5, 0.7279, 0.5, 0.7279, 0.75, 0.7251, 0.75, 0.7251, 0.5, 0.7251, 0.5, 0.7251, 0.75, 0.7223, 0.75, 0.7223, 0.5, 0.7483, 0.5, 0.7483, 0.75, 0.7455, 0.75, 0.7455, 0.5, 0.7455, 0.5, 0.7455, 0.75, 0.7426, 0.75, 0.7426, 0.5, 0.7426, 0.5, 0.7426, 0.75, 0.7398, 0.75, 0.7398, 0.5, 0.7398, 0.5, 0.7398, 0.75, 0.737, 0.75, 0.737, 0.5, 0.763, 0.5, 0.763, 0.75, 0.7602, 0.75, 0.7602, 0.5, 0.7602, 0.5, 0.7602, 0.75, 0.7574, 0.75, 0.7574, 0.5, 0.7574, 0.5, 0.7574, 0.75, 0.7545, 0.75, 0.7545, 0.5, 0.7545, 0.5, 0.7545, 0.75, 0.7517, 0.75, 0.7517, 0.5, 0.7777, 0.5, 0.7777, 0.75, 0.7749, 0.75, 0.7749, 0.5, 0.7749, 0.5, 0.7749, 0.75, 0.7721, 0.75, 0.7721, 0.5, 0.7721, 0.5, 0.7721, 0.75, 0.7692, 0.75, 0.7692, 0.5, 0.7692, 0.5, 0.7692, 0.75, 0.7664, 0.75, 0.7664, 0.5, 0.7924, 0.5, 0.7924, 0.75, 0.7896, 0.75, 0.7896, 0.5, 0.7896, 0.5, 0.7896, 0.75, 0.7868, 0.75, 0.7868, 0.5, 0.7868, 0.5, 0.7868, 0.75, 0.7839, 0.75, 0.7839, 0.5, 0.7839, 0.5, 0.7839, 0.75, 0.7811, 0.75, 0.7811, 0.5, 0.8071, 0.5, 0.8071, 0.75, 0.8043, 0.75, 0.8043, 0.5, 0.8043, 0.5, 0.8043, 0.75, 0.8015, 0.75, 0.8015, 0.5, 0.8015, 0.5, 0.8015, 0.75, 0.7986, 0.75, 0.7986, 0.5, 0.7986, 0.5, 0.7986, 0.75, 0.7958, 0.75, 0.7958, 0.5, 0.8218, 0.5, 0.8218, 0.75, 0.819, 0.75, 0.819, 0.5, 0.819, 0.5, 0.819, 0.75, 0.8162, 0.75, 0.8162, 0.5, 0.8162, 0.5, 0.8162, 0.75, 0.8133, 0.75, 0.8133, 0.5, 0.8133, 0.5, 0.8133, 0.75, 0.8105, 0.75, 0.8105, 0.5, 0.8365, 0.5, 0.8365, 0.75, 0.8337, 0.75, 0.8337, 0.5, 0.8337, 0.5, 0.8337, 0.75, 0.8309, 0.75, 0.8309, 0.5, 0.8309, 0.5, 0.8309, 0.75, 0.8281, 0.75, 0.8281, 0.5, 0.8281, 0.5, 0.8281, 0.75, 0.8252, 0.75, 0.8252, 0.5, 0.8512, 0.5, 0.8512, 0.75, 0.8484, 0.75, 0.8484, 0.5, 0.8484, 0.5, 0.8484, 0.75, 0.8456, 0.75, 0.8456, 0.5, 0.8456, 0.5, 0.8456, 0.75, 0.8428, 0.75, 0.8428, 0.5, 0.8428, 0.5, 0.8428, 0.75, 0.8399, 0.75, 0.8399, 0.5, 0.8659, 0.5, 0.8659, 0.75, 0.8631, 0.75, 0.8631, 0.5, 0.8631, 0.5, 0.8631, 0.75, 0.8603, 0.75, 0.8603, 0.5, 0.8603, 0.5, 0.8603, 0.75, 0.8575, 0.75, 0.8575, 0.5, 0.8575, 0.5, 0.8575, 0.75, 0.8547, 0.75, 0.8547, 0.5, 0.1453, 0.5, 0.1453, 0.75, 0.1425, 0.75, 0.1425, 0.5, 0.1425, 0.5, 0.1425, 0.75, 0.1397, 0.75, 0.1397, 0.5, 0.1397, 0.5, 0.1397, 0.75, 0.1369, 0.75, 0.1369, 0.5, 0.1369, 0.5, 0.1369, 0.75, 0.1341, 0.75, 0.1341, 0.5, 0.1601, 0.5, 0.1601, 0.75, 0.1575, 0.75, 0.1575, 0.5, 0.1575, 0.5, 0.1575, 0.75, 0.1544, 0.75, 0.1544, 0.5, 0.1544, 0.5, 0.1544, 0.75, 0.1514, 0.75, 0.1514, 0.5, 0.1514, 0.5, 0.1514, 0.75, 0.1488, 0.75, 0.1488, 0.5, 0.1748, 0.5, 0.1748, 0.75, 0.1722, 0.75, 0.1722, 0.5, 0.1722, 0.5, 0.1722, 0.75, 0.1691, 0.75, 0.1691, 0.5, 0.1691, 0.5, 0.1691, 0.75, 0.1661, 0.75, 0.1661, 0.5, 0.1661, 0.5, 0.1661, 0.75, 0.1635, 0.75, 0.1635, 0.5, 0.1895, 0.5, 0.1895, 0.75, 0.1867, 0.75, 0.1867, 0.5, 0.1867, 0.5, 0.1867, 0.75, 0.1838, 0.75, 0.1838, 0.5, 0.1838, 0.5, 0.1838, 0.75, 0.181, 0.75, 0.181, 0.5, 0.181, 0.5, 0.181, 0.75, 0.1782, 0.75, 0.1782, 0.5, 0.2042, 0.5, 0.2042, 0.75, 0.2014, 0.75, 0.2014, 0.5, 0.2014, 0.5, 0.2014, 0.75, 0.1985, 0.75, 0.1985, 0.5, 0.1985, 0.5, 0.1985, 0.75, 0.1957, 0.75, 0.1957, 0.5, 0.1957, 0.5, 0.1957, 0.75, 0.1929, 0.75, 0.1929, 0.5, 0.2189, 0.5, 0.2189, 0.75, 0.2161, 0.75, 0.2161, 0.5, 0.2161, 0.5, 0.2161, 0.75, 0.2132, 0.75, 0.2132, 0.5, 0.2132, 0.5, 0.2132, 0.75, 0.2104, 0.75, 0.2104, 0.5, 0.2104, 0.5, 0.2104, 0.75, 0.2076, 0.75, 0.2076, 0.5, 0.2336, 0.5, 0.2336, 0.75, 0.2308, 0.75, 0.2308, 0.5, 0.2308, 0.5, 0.2308, 0.75, 0.2279, 0.75, 0.2279, 0.5, 0.2279, 0.5, 0.2279, 0.75, 0.2251, 0.75, 0.2251, 0.5, 0.2251, 0.5, 0.2251, 0.75, 0.2223, 0.75, 0.2223, 0.5, 0.2483, 0.5, 0.2483, 0.75, 0.2455, 0.75, 0.2455, 0.5, 0.2455, 0.5, 0.2455, 0.75, 0.2426, 0.75, 0.2426, 0.5, 0.2426, 0.5, 0.2426, 0.75, 0.2398, 0.75, 0.2398, 0.5, 0.2398, 0.5, 0.2398, 0.75, 0.237, 0.75, 0.237, 0.5, 0.263, 0.5, 0.263, 0.75, 0.2602, 0.75, 0.2602, 0.5, 0.2602, 0.5, 0.2602, 0.75, 0.2574, 0.75, 0.2574, 0.5, 0.2574, 0.5, 0.2574, 0.75, 0.2545, 0.75, 0.2545, 0.5, 0.2545, 0.5, 0.2545, 0.75, 0.2517, 0.75, 0.2517, 0.5, 0.2777, 0.5, 0.2777, 0.75, 0.2749, 0.75, 0.2749, 0.5, 0.2749, 0.5, 0.2749, 0.75, 0.2721, 0.75, 0.2721, 0.5, 0.2721, 0.5, 0.2721, 0.75, 0.2692, 0.75, 0.2692, 0.5, 0.2692, 0.5, 0.2692, 0.75, 0.2664, 0.75, 0.2664, 0.5, 0.2924, 0.5, 0.2924, 0.75, 0.2896, 0.75, 0.2896, 0.5, 0.2896, 0.5, 0.2896, 0.75, 0.2868, 0.75, 0.2868, 0.5, 0.2868, 0.5, 0.2868, 0.75, 0.2839, 0.75, 0.2839, 0.5, 0.2839, 0.5, 0.2839, 0.75, 0.2811, 0.75, 0.2811, 0.5, 0.3071, 0.5, 0.3071, 0.75, 0.3043, 0.75, 0.3043, 0.5, 0.3043, 0.5, 0.3043, 0.75, 0.3015, 0.75, 0.3015, 0.5, 0.3015, 0.5, 0.3015, 0.75, 0.2986, 0.75, 0.2986, 0.5, 0.2986, 0.5, 0.2986, 0.75, 0.2958, 0.75, 0.2958, 0.5, 0.3218, 0.5, 0.3218, 0.75, 0.319, 0.75, 0.319, 0.5, 0.319, 0.5, 0.319, 0.75, 0.3162, 0.75, 0.3162, 0.5, 0.3162, 0.5, 0.3162, 0.75, 0.3133, 0.75, 0.3133, 0.5, 0.3133, 0.5, 0.3133, 0.75, 0.3105, 0.75, 0.3105, 0.5, 0.3365, 0.5, 0.3365, 0.75, 0.3339, 0.75, 0.3339, 0.5, 0.3339, 0.5, 0.3339, 0.75, 0.3309, 0.75, 0.3309, 0.5, 0.3309, 0.5, 0.3309, 0.75, 0.3278, 0.75, 0.3278, 0.5, 0.3278, 0.5, 0.3278, 0.75, 0.3252, 0.75, 0.3252, 0.5, 0.3512, 0.5, 0.3512, 0.75, 0.3486, 0.75, 0.3486, 0.5, 0.3486, 0.5, 0.3486, 0.75, 0.3456, 0.75, 0.3456, 0.5, 0.3456, 0.5, 0.3456, 0.75, 0.3425, 0.75, 0.3425, 0.5, 0.3425, 0.5, 0.3425, 0.75, 0.3399, 0.75, 0.3399, 0.5, 0.3659, 0.5, 0.3659, 0.75, 0.3631, 0.75, 0.3631, 0.5, 0.3631, 0.5, 0.3631, 0.75, 0.3603, 0.75, 0.3603, 0.5, 0.3603, 0.5, 0.3603, 0.75, 0.3575, 0.75, 0.3575, 0.5, 0.3575, 0.5, 0.3575, 0.75, 0.3547, 0.75, 0.3547, 0.5, 0.625, 0.7703, 0.375, 0.7703, 0.3745, 0.7675, 0.625, 0.7675, 0.625, 0.7675, 0.3745, 0.7675, 0.375, 0.7647, 0.625, 0.7647, 0.625, 0.7647, 0.375, 0.7647, 0.3746, 0.7619, 0.625, 0.7619, 0.625, 0.7619, 0.3746, 0.7619, 0.375, 0.7591, 0.625, 0.7591, 0.625, 0.7851, 0.375, 0.7851, 0.3739, 0.7825, 0.625, 0.7822, 0.625, 0.7822, 0.3739, 0.7825, 0.375, 0.7794, 0.625, 0.7794, 0.625, 0.7794, 0.375, 0.7794, 0.3741, 0.7764, 0.625, 0.7766, 0.625, 0.7766, 0.3741, 0.7764, 0.375, 0.7738, 0.625, 0.7738, 0.625, 0.7998, 0.375, 0.7998, 0.3745, 0.7972, 0.625, 0.7969, 0.625, 0.7969, 0.3745, 0.7972, 0.375, 0.7941, 0.625, 0.7941, 0.625, 0.7941, 0.375, 0.7941, 0.3745, 0.7911, 0.625, 0.7913, 0.625, 0.7913, 0.3745, 0.7911, 0.375, 0.7885, 0.625, 0.7885, 0.625, 0.8145, 0.375, 0.8145, 0.3736, 0.8117, 0.625, 0.8117, 0.625, 0.8117, 0.3736, 0.8117, 0.375, 0.8088, 0.625, 0.8088, 0.625, 0.8088, 0.375, 0.8088, 0.3738, 0.806, 0.625, 0.806, 0.625, 0.806, 0.3738, 0.806, 0.375, 0.8032, 0.625, 0.8032, 0.625, 0.8292, 0.375, 0.8292, 0.3738, 0.8264, 0.625, 0.8264, 0.625, 0.8264, 0.3738, 0.8264, 0.375, 0.8235, 0.625, 0.8235, 0.625, 0.8235, 0.375, 0.8235, 0.3739, 0.8207, 0.625, 0.8207, 0.625, 0.8207, 0.3739, 0.8207, 0.375, 0.8179, 0.625, 0.8179, 0.625, 0.8439, 0.375, 0.8439, 0.3739, 0.8411, 0.625, 0.8411, 0.625, 0.8411, 0.3739, 0.8411, 0.375, 0.8382, 0.625, 0.8382, 0.625, 0.8382, 0.375, 0.8382, 0.3739, 0.8354, 0.625, 0.8354, 0.625, 0.8354, 0.3739, 0.8354, 0.375, 0.8326, 0.625, 0.8326, 0.625, 0.8586, 0.375, 0.8586, 0.3739, 0.8558, 0.625, 0.8558, 0.625, 0.8558, 0.3739, 0.8558, 0.375, 0.8529, 0.625, 0.8529, 0.625, 0.8529, 0.375, 0.8529, 0.374, 0.8501, 0.625, 0.8501, 0.625, 0.8501, 0.374, 0.8501, 0.375, 0.8473, 0.625, 0.8473, 0.625, 0.8733, 0.375, 0.8733, 0.3745, 0.8705, 0.625, 0.8705, 0.625, 0.8705, 0.3745, 0.8705, 0.375, 0.8676, 0.625, 0.8676, 0.625, 0.8676, 0.375, 0.8676, 0.3745, 0.8648, 0.625, 0.8648, 0.625, 0.8648, 0.3745, 0.8648, 0.375, 0.862, 0.625, 0.862, 0.625, 0.888, 0.375, 0.888, 0.3745, 0.8852, 0.625, 0.8852, 0.625, 0.8852, 0.3745, 0.8852, 0.375, 0.8824, 0.625, 0.8824, 0.625, 0.8824, 0.375, 0.8824, 0.3745, 0.8795, 0.625, 0.8795, 0.625, 0.8795, 0.3745, 0.8795, 0.375, 0.8767, 0.625, 0.8767, 0.625, 0.9027, 0.375, 0.9027, 0.374, 0.8999, 0.625, 0.8999, 0.625, 0.8999, 0.374, 0.8999, 0.375, 0.8971, 0.625, 0.8971, 0.625, 0.8971, 0.375, 0.8971, 0.3739, 0.8942, 0.625, 0.8942, 0.625, 0.8942, 0.3739, 0.8942, 0.375, 0.8914, 0.625, 0.8914, 0.625, 0.9174, 0.375, 0.9174, 0.3739, 0.9146, 0.625, 0.9146, 0.625, 0.9146, 0.3739, 0.9146, 0.375, 0.9118, 0.625, 0.9118, 0.625, 0.9118, 0.375, 0.9118, 0.3739, 0.9089, 0.625, 0.9089, 0.625, 0.9089, 0.3739, 0.9089, 0.375, 0.9061, 0.625, 0.9061, 0.625, 0.9321, 0.375, 0.9321, 0.3739, 0.9293, 0.625, 0.9293, 0.625, 0.9293, 0.3739, 0.9293, 0.375, 0.9265, 0.625, 0.9265, 0.625, 0.9265, 0.375, 0.9265, 0.3738, 0.9236, 0.625, 0.9236, 0.625, 0.9236, 0.3738, 0.9236, 0.375, 0.9208, 0.625, 0.9208, 0.625, 0.9468, 0.375, 0.9468, 0.3738, 0.944, 0.625, 0.944, 0.625, 0.944, 0.3738, 0.944, 0.375, 0.9412, 0.625, 0.9412, 0.625, 0.9412, 0.375, 0.9412, 0.3736, 0.9383, 0.625, 0.9383, 0.625, 0.9383, 0.3736, 0.9383, 0.375, 0.9355, 0.625, 0.9355, 0.625, 0.9615, 0.375, 0.9615, 0.3745, 0.9589, 0.625, 0.9587, 0.625, 0.9587, 0.3745, 0.9589, 0.375, 0.9559, 0.625, 0.9559, 0.625, 0.9559, 0.375, 0.9559, 0.3745, 0.9528, 0.625, 0.9531, 0.625, 0.9531, 0.3745, 0.9528, 0.375, 0.9502, 0.625, 0.9502, 0.625, 0.9762, 0.375, 0.9762, 0.3741, 0.9736, 0.625, 0.9734, 0.625, 0.9734, 0.3741, 0.9736, 0.375, 0.9706, 0.625, 0.9706, 0.625, 0.9706, 0.375, 0.9706, 0.3739, 0.9675, 0.625, 0.9678, 0.625, 0.9678, 0.3739, 0.9675, 0.375, 0.9649, 0.625, 0.9649, 0.625, 0.9909, 0.375, 0.9909, 0.3746, 0.9881, 0.625, 0.9881, 0.625, 0.9881, 0.3746, 0.9881, 0.375, 0.9853, 0.625, 0.9853, 0.625, 0.9853, 0.375, 0.9853, 0.3745, 0.9825, 0.625, 0.9825, 0.625, 0.9825, 0.3745, 0.9825, 0.375, 0.9797, 0.625, 0.9797, 0.625, 0.2703, 0.375, 0.2703, 0.3745, 0.2675, 0.625, 0.2675, 0.625, 0.2675, 0.3745, 0.2675, 0.375, 0.2647, 0.625, 0.2647, 0.625, 0.2647, 0.375, 0.2647, 0.3746, 0.2619, 0.625, 0.2619, 0.625, 0.2619, 0.3746, 0.2619, 0.375, 0.2591, 0.625, 0.2591, 0.625, 0.2851, 0.375, 0.2851, 0.3739, 0.2825, 0.625, 0.2822, 0.625, 0.2822, 0.3739, 0.2825, 0.375, 0.2794, 0.625, 0.2794, 0.625, 0.2794, 0.375, 0.2794, 0.3741, 0.2764, 0.625, 0.2766, 0.625, 0.2766, 0.3741, 0.2764, 0.375, 0.2738, 0.625, 0.2738, 0.625, 0.2998, 0.375, 0.2998, 0.3745, 0.2972, 0.625, 0.2969, 0.625, 0.2969, 0.3745, 0.2972, 0.375, 0.2941, 0.625, 0.2941, 0.625, 0.2941, 0.375, 0.2941, 0.3745, 0.2911, 0.625, 0.2913, 0.625, 0.2913, 0.3745, 0.2911, 0.375, 0.2885, 0.625, 0.2885, 0.625, 0.3145, 0.375, 0.3145, 0.3736, 0.3117, 0.625, 0.3117, 0.625, 0.3117, 0.3736, 0.3117, 0.375, 0.3088, 0.625, 0.3088, 0.625, 0.3088, 0.375, 0.3088, 0.3738, 0.306, 0.625, 0.306, 0.625, 0.306, 0.3738, 0.306, 0.375, 0.3032, 0.625, 0.3032, 0.625, 0.3292, 0.375, 0.3292, 0.3738, 0.3264, 0.625, 0.3264, 0.625, 0.3264, 0.3738, 0.3264, 0.375, 0.3235, 0.625, 0.3235, 0.625, 0.3235, 0.375, 0.3235, 0.3739, 0.3207, 0.625, 0.3207, 0.625, 0.3207, 0.3739, 0.3207, 0.375, 0.3179, 0.625, 0.3179, 0.625, 0.3439, 0.375, 0.3439, 0.3739, 0.3411, 0.625, 0.3411, 0.625, 0.3411, 0.3739, 0.3411, 0.375, 0.3382, 0.625, 0.3382, 0.625, 0.3382, 0.375, 0.3382, 0.3739, 0.3354, 0.625, 0.3354, 0.625, 0.3354, 0.3739, 0.3354, 0.375, 0.3326, 0.625, 0.3326, 0.625, 0.3586, 0.375, 0.3586, 0.3739, 0.3558, 0.625, 0.3558, 0.625, 0.3558, 0.3739, 0.3558, 0.375, 0.3529, 0.625, 0.3529, 0.625, 0.3529, 0.375, 0.3529, 0.374, 0.3501, 0.625, 0.3501, 0.625, 0.3501, 0.374, 0.3501, 0.375, 0.3473, 0.625, 0.3473, 0.625, 0.3733, 0.375, 0.3733, 0.3745, 0.3705, 0.625, 0.3705, 0.625, 0.3705, 0.3745, 0.3705, 0.375, 0.3676, 0.625, 0.3676, 0.625, 0.3676, 0.375, 0.3676, 0.3745, 0.3648, 0.625, 0.3648, 0.625, 0.3648, 0.3745, 0.3648, 0.375, 0.362, 0.625, 0.362, 0.625, 0.388, 0.375, 0.388, 0.3745, 0.3852, 0.625, 0.3852, 0.625, 0.3852, 0.3745, 0.3852, 0.375, 0.3824, 0.625, 0.3824, 0.625, 0.3824, 0.375, 0.3824, 0.3745, 0.3795, 0.625, 0.3795, 0.625, 0.3795, 0.3745, 0.3795, 0.375, 0.3767, 0.625, 0.3767, 0.625, 0.4027, 0.375, 0.4027, 0.374, 0.3999, 0.625, 0.3999, 0.625, 0.3999, 0.374, 0.3999, 0.375, 0.3971, 0.625, 0.3971, 0.625, 0.3971, 0.375, 0.3971, 0.3739, 0.3942, 0.625, 0.3942, 0.625, 0.3942, 0.3739, 0.3942, 0.375, 0.3914, 0.625, 0.3914, 0.625, 0.4174, 0.375, 0.4174, 0.3739, 0.4146, 0.625, 0.4146, 0.625, 0.4146, 0.3739, 0.4146, 0.375, 0.4118, 0.625, 0.4118, 0.625, 0.4118, 0.375, 0.4118, 0.3739, 0.4089, 0.625, 0.4089, 0.625, 0.4089, 0.3739, 0.4089, 0.375, 0.4061, 0.625, 0.4061, 0.625, 0.4321, 0.375, 0.4321, 0.3739, 0.4293, 0.625, 0.4293, 0.625, 0.4293, 0.3739, 0.4293, 0.375, 0.4265, 0.625, 0.4265, 0.625, 0.4265, 0.375, 0.4265, 0.3738, 0.4236, 0.625, 0.4236, 0.625, 0.4236, 0.3738, 0.4236, 0.375, 0.4208, 0.625, 0.4208, 0.625, 0.4468, 0.375, 0.4468, 0.3738, 0.444, 0.625, 0.444, 0.625, 0.444, 0.3738, 0.444, 0.375, 0.4412, 0.625, 0.4412, 0.625, 0.4412, 0.375, 0.4412, 0.3736, 0.4383, 0.625, 0.4383, 0.625, 0.4383, 0.3736, 0.4383, 0.375, 0.4355, 0.625, 0.4355, 0.625, 0.4615, 0.375, 0.4615, 0.3745, 0.4589, 0.625, 0.4587, 0.625, 0.4587, 0.3745, 0.4589, 0.375, 0.4559, 0.625, 0.4559, 0.625, 0.4559, 0.375, 0.4559, 0.3745, 0.4528, 0.625, 0.4531, 0.625, 0.4531, 0.3745, 0.4528, 0.375, 0.4502, 0.625, 0.4502, 0.625, 0.4762, 0.375, 0.4762, 0.3741, 0.4736, 0.625, 0.4734, 0.625, 0.4734, 0.3741, 0.4736, 0.375, 0.4706, 0.625, 0.4706, 0.625, 0.4706, 0.375, 0.4706, 0.3739, 0.4675, 0.625, 0.4678, 0.625, 0.4678, 0.3739, 0.4675, 0.375, 0.4649, 0.625, 0.4649, 0.625, 0.4909, 0.375, 0.4909, 0.3746, 0.4881, 0.625, 0.4881, 0.625, 0.4881, 0.3746, 0.4881, 0.375, 0.4853, 0.625, 0.4853, 0.625, 0.4853, 0.375, 0.4853, 0.3745, 0.4825, 0.625, 0.4825, 0.625, 0.4825, 0.3745, 0.4825, 0.375, 0.4797, 0.625, 0.4797, 0.3659, 0.5, 0.375, 0.5, 0.375, 0.75, 0.3659, 0.75])
me_cube_001.update()
me_cube_002 = bpy.data.meshes.new('Cube.002')
me_cube_002.from_pydata([(2.302, -0.06614, -1.438), (2.096, -0.1399, 0.1405), (1.908, 0.1399, 0.1405), (2.213, 0.06614, -1.438), (2.213, -0.06614, -1.438), (1.908, -0.1399, 0.1405), (2.129, -0.1399, -0.1404), (1.908, 0.1399, -0.1404), (1.908, -0.1399, -0.1404), (2.302, -0.005754, -1.438), (2.23, 0.06614, -1.438), (2.3, 0.01285, -1.438), (2.293, 0.03019, -1.438), (2.281, 0.04508, -1.438), (2.266, 0.05651, -1.438), (2.249, 0.06369, -1.438), (2.023, 0.1399, 0.1405), (2.096, 0.06805, 0.1405), (2.042, 0.1375, 0.1405), (2.06, 0.1303, 0.1405), (2.075, 0.1189, 0.1405), (2.086, 0.104, 0.1405), (2.093, 0.08666, 0.1405), (2.129, 0.06805, -0.1404), (2.057, 0.1399, -0.1404), (2.127, 0.08666, -0.1404), (2.119, 0.104, -0.1404), (2.108, 0.1189, -0.1404), (2.093, 0.1303, -0.1404), (2.075, 0.1375, -0.1404)], [], [(7, 8, 5, 2), (24, 7, 2, 16), (23, 17, 1, 6), (6, 8, 4, 0), (10, 3, 7, 24), (1, 5, 8, 6), (16, 2, 5, 1, 17, 22, 21, 20, 19, 18), (3, 4, 8, 7), (0, 4, 3, 10, 15, 14, 13, 12, 11, 9), (24, 29, 15, 10), (29, 28, 14, 15), (28, 27, 13, 14), (27, 26, 12, 13), (26, 25, 11, 12), (25, 23, 9, 11), (16, 18, 29, 24), (18, 19, 28, 29), (19, 20, 27, 28), (20, 21, 26, 27), (21, 22, 25, 26), (22, 17, 23, 25), (9, 23, 6, 0)])
me_cube_002.polygons.foreach_set('use_smooth', [True] * 22)
_k = set([(0, 4), (0, 6), (0, 9), (1, 5), (1, 6), (1, 17), (2, 5), (2, 7), (2, 16), (3, 4), (3, 7), (3, 10), (4, 8), (5, 8), (9, 11), (10, 15), (11, 12), (12, 13), (13, 14), (14, 15), (16, 18), (17, 22), (18, 19), (19, 20), (20, 21), (21, 22)])
me_cube_002.attributes.new('sharp_edge', 'BOOLEAN', 'EDGE').data.foreach_set('value', [ (min(e.vertices), max(e.vertices)) in _k for e in me_cube_002.edges])
_uv = me_cube_002.uv_layers.new(name='UVMap')
_uv.uv.foreach_set('vector', [0.5805, 0.5, 0.5805, 0.75, 0.625, 0.75, 0.625, 0.5, 0.5805, 0.5, 0.5805, 0.5, 0.625, 0.5, 0.625, 0.5, 0.5805, 0.5642, 0.625, 0.5642, 0.625, 0.75, 0.5805, 0.75, 0.5805, 0.75, 0.5805, 0.75, 0.375, 0.75, 0.375, 0.75, 0.375, 0.5, 0.375, 0.5, 0.5805, 0.5, 0.5805, 0.5, 0.625, 0.75, 0.625, 0.75, 0.5805, 0.75, 0.5805, 0.75, 0.625, 0.5, 0.625, 0.5, 0.625, 0.75, 0.625, 0.75, 0.625, 0.5642, 0.625, 0.5476, 0.6251, 0.5321, 0.625, 0.5063, 0.625, 0.5029, 0.625, 0.5007, 0.375, 0.5, 0.375, 0.75, 0.5805, 0.75, 0.5805, 0.5, 0.375, 0.75, 0.375, 0.75, 0.375, 0.5, 0.375, 0.5, 0.375, 0.5015, 0.3749, 0.5061, 0.3752, 0.5133, 0.3751, 0.5679, 0.375, 0.6007, 0.375, 0.6359, 0.5805, 0.5, 0.5805, 0.5, 0.375, 0.5015, 0.375, 0.5, 0.5805, 0.5, 0.5805, 0.5, 0.3749, 0.5061, 0.375, 0.5015, 0.5805, 0.5, 0.5807, 0.5, 0.3752, 0.5133, 0.3749, 0.5061, 0.5807, 0.5, 0.5807, 0.5321, 0.3751, 0.5679, 0.3752, 0.5133, 0.5807, 0.5321, 0.5806, 0.5476, 0.375, 0.6007, 0.3751, 0.5679, 0.5806, 0.5476, 0.5805, 0.5642, 0.375, 0.6359, 0.375, 0.6007, 0.625, 0.5, 0.625, 0.5007, 0.5805, 0.5, 0.5805, 0.5, 0.625, 0.5007, 0.625, 0.5029, 0.5805, 0.5, 0.5805, 0.5, 0.625, 0.5029, 0.625, 0.5063, 0.5807, 0.5, 0.5805, 0.5, 0.625, 0.5063, 0.6251, 0.5321, 0.5807, 0.5321, 0.5807, 0.5, 0.6251, 0.5321, 0.625, 0.5476, 0.5806, 0.5476, 0.5807, 0.5321, 0.625, 0.5476, 0.625, 0.5642, 0.5805, 0.5642, 0.5806, 0.5476, 0.375, 0.6359, 0.5805, 0.5642, 0.5805, 0.75, 0.375, 0.75])
me_cube_002.update()
me_cube_004 = bpy.data.meshes.new('Cube.004')
me_cube_004.from_pydata([(2.302, -0.06614, -1.438), (2.096, -0.1399, 0.1405), (1.908, 0.1399, 0.1405), (2.213, 0.06614, -1.438), (2.213, -0.06614, -1.438), (1.908, -0.1399, 0.1405), (2.129, -0.1399, -0.1404), (1.908, 0.1399, -0.1404), (1.908, -0.1399, -0.1404), (2.302, -0.005754, -1.438), (2.23, 0.06614, -1.438), (2.3, 0.01285, -1.438), (2.293, 0.03019, -1.438), (2.281, 0.04508, -1.438), (2.266, 0.05651, -1.438), (2.249, 0.06369, -1.438), (2.023, 0.1399, 0.1405), (2.096, 0.06805, 0.1405), (2.042, 0.1375, 0.1405), (2.06, 0.1303, 0.1405), (2.075, 0.1189, 0.1405), (2.086, 0.104, 0.1405), (2.093, 0.08666, 0.1405), (2.129, 0.06805, -0.1404), (2.057, 0.1399, -0.1404), (2.127, 0.08666, -0.1404), (2.119, 0.104, -0.1404), (2.108, 0.1189, -0.1404), (2.093, 0.1303, -0.1404), (2.075, 0.1375, -0.1404)], [], [(7, 8, 5, 2), (24, 7, 2, 16), (23, 17, 1, 6), (6, 8, 4, 0), (10, 3, 7, 24), (1, 5, 8, 6), (16, 2, 5, 1, 17, 22, 21, 20, 19, 18), (3, 4, 8, 7), (0, 4, 3, 10, 15, 14, 13, 12, 11, 9), (24, 29, 15, 10), (29, 28, 14, 15), (28, 27, 13, 14), (27, 26, 12, 13), (26, 25, 11, 12), (25, 23, 9, 11), (16, 18, 29, 24), (18, 19, 28, 29), (19, 20, 27, 28), (20, 21, 26, 27), (21, 22, 25, 26), (22, 17, 23, 25), (9, 23, 6, 0)])
me_cube_004.polygons.foreach_set('use_smooth', [True] * 22)
_k = set([(0, 4), (0, 6), (0, 9), (1, 5), (1, 6), (1, 17), (2, 5), (2, 7), (2, 16), (3, 4), (3, 7), (3, 10), (4, 8), (5, 8), (9, 11), (10, 15), (11, 12), (12, 13), (13, 14), (14, 15), (16, 18), (17, 22), (18, 19), (19, 20), (20, 21), (21, 22)])
me_cube_004.attributes.new('sharp_edge', 'BOOLEAN', 'EDGE').data.foreach_set('value', [ (min(e.vertices), max(e.vertices)) in _k for e in me_cube_004.edges])
_uv = me_cube_004.uv_layers.new(name='UVMap')
_uv.uv.foreach_set('vector', [0.5805, 0.5, 0.5805, 0.75, 0.625, 0.75, 0.625, 0.5, 0.5805, 0.5, 0.5805, 0.5, 0.625, 0.5, 0.625, 0.5, 0.5805, 0.5642, 0.625, 0.5642, 0.625, 0.75, 0.5805, 0.75, 0.5805, 0.75, 0.5805, 0.75, 0.375, 0.75, 0.375, 0.75, 0.375, 0.5, 0.375, 0.5, 0.5805, 0.5, 0.5805, 0.5, 0.625, 0.75, 0.625, 0.75, 0.5805, 0.75, 0.5805, 0.75, 0.625, 0.5, 0.625, 0.5, 0.625, 0.75, 0.625, 0.75, 0.625, 0.5642, 0.625, 0.5476, 0.6251, 0.5321, 0.625, 0.5063, 0.625, 0.5029, 0.625, 0.5007, 0.375, 0.5, 0.375, 0.75, 0.5805, 0.75, 0.5805, 0.5, 0.375, 0.75, 0.375, 0.75, 0.375, 0.5, 0.375, 0.5, 0.375, 0.5015, 0.3749, 0.5061, 0.3752, 0.5133, 0.3751, 0.5679, 0.375, 0.6007, 0.375, 0.6359, 0.5805, 0.5, 0.5805, 0.5, 0.375, 0.5015, 0.375, 0.5, 0.5805, 0.5, 0.5805, 0.5, 0.3749, 0.5061, 0.375, 0.5015, 0.5805, 0.5, 0.5807, 0.5, 0.3752, 0.5133, 0.3749, 0.5061, 0.5807, 0.5, 0.5807, 0.5321, 0.3751, 0.5679, 0.3752, 0.5133, 0.5807, 0.5321, 0.5806, 0.5476, 0.375, 0.6007, 0.3751, 0.5679, 0.5806, 0.5476, 0.5805, 0.5642, 0.375, 0.6359, 0.375, 0.6007, 0.625, 0.5, 0.625, 0.5007, 0.5805, 0.5, 0.5805, 0.5, 0.625, 0.5007, 0.625, 0.5029, 0.5805, 0.5, 0.5805, 0.5, 0.625, 0.5029, 0.625, 0.5063, 0.5807, 0.5, 0.5805, 0.5, 0.625, 0.5063, 0.6251, 0.5321, 0.5807, 0.5321, 0.5807, 0.5, 0.6251, 0.5321, 0.625, 0.5476, 0.5806, 0.5476, 0.5807, 0.5321, 0.625, 0.5476, 0.625, 0.5642, 0.5805, 0.5642, 0.5806, 0.5476, 0.375, 0.6359, 0.5805, 0.5642, 0.5805, 0.75, 0.375, 0.75])
me_cube_004.update()
me_cube_005 = bpy.data.meshes.new('Cube.005')
me_cube_005.from_pydata([(-1.903, -0.1399, -0.1405), (-1.903, -0.1399, 0.1405), (-1.903, 0.1399, -0.1405), (-1.903, 0.1399, 0.1405), (1.903, -0.1399, -0.1405), (1.903, -0.1399, 0.1405), (1.903, 0.1399, -0.1405), (1.903, 0.1399, 0.1405), (1.68, 0.1399, -0.08155), (1.456, 0.1399, -0.02714), (1.232, 0.1399, 0.003673), (1.008, 0.1399, 0.02466), (0.7838, 0.1399, 0.0393), (0.5598, 0.1399, 0.04906), (0.3359, 0.1399, 0.05469), (0.112, 0.1399, 0.05653), (-0.112, 0.1399, 0.05653), (-0.3359, 0.1399, 0.05469), (-0.5598, 0.1399, 0.04906), (-0.7838, 0.1399, 0.0393), (-1.008, 0.1399, 0.02466), (-1.232, 0.1399, 0.003673), (-1.456, 0.1399, -0.02714), (-1.68, 0.1399, -0.08155), (-1.68, 0.1399, 0.1405), (-1.456, 0.1399, 0.1405), (-1.232, 0.1399, 0.1405), (-1.008, 0.1399, 0.1405), (-0.7838, 0.1399, 0.1405), (-0.5598, 0.1399, 0.1405), (-0.3359, 0.1399, 0.1405), (-0.112, 0.1399, 0.1405), (0.112, 0.1399, 0.1405), (0.3359, 0.1399, 0.1405), (0.5598, 0.1399, 0.1405), (0.7838, 0.1399, 0.1405), (1.008, 0.1399, 0.1405), (1.232, 0.1399, 0.1405), (1.456, 0.1399, 0.1405), (1.68, 0.1399, 0.1405), (-1.68, -0.1399, -0.08155), (-1.456, -0.1399, -0.02714), (-1.232, -0.1399, 0.003673), (-1.008, -0.1399, 0.02466), (-0.7838, -0.1399, 0.0393), (-0.5598, -0.1399, 0.04906), (-0.3359, -0.1399, 0.05469), (-0.112, -0.1399, 0.05653), (0.112, -0.1399, 0.05653), (0.3359, -0.1399, 0.05469), (0.5598, -0.1399, 0.04906), (0.7838, -0.1399, 0.0393), (1.008, -0.1399, 0.02466), (1.232, -0.1399, 0.003673), (1.456, -0.1399, -0.02714), (1.68, -0.1399, -0.08155), (1.68, -0.1399, 0.1405), (1.456, -0.1399, 0.1405), (1.232, -0.1399, 0.1405), (1.008, -0.1399, 0.1405), (0.7838, -0.1399, 0.1405), (0.5598, -0.1399, 0.1405), (0.3359, -0.1399, 0.1405), (0.112, -0.1399, 0.1405), (-0.112, -0.1399, 0.1405), (-0.3359, -0.1399, 0.1405), (-0.5598, -0.1399, 0.1405), (-0.7838, -0.1399, 0.1405), (-1.008, -0.1399, 0.1405), (-1.232, -0.1399, 0.1405), (-1.456, -0.1399, 0.1405), (-1.68, -0.1399, 0.1405)], [], [(0, 1, 3, 2), (8, 39, 7, 6), (6, 7, 5, 4), (40, 71, 1, 0), (8, 6, 4, 55), (24, 3, 1, 71), (7, 39, 56, 5), (39, 38, 57, 56), (38, 37, 58, 57), (37, 36, 59, 58), (36, 35, 60, 59), (35, 34, 61, 60), (34, 33, 62, 61), (33, 32, 63, 62), (32, 31, 64, 63), (31, 30, 65, 64), (30, 29, 66, 65), (29, 28, 67, 66), (28, 27, 68, 67), (27, 26, 69, 68), (26, 25, 70, 69), (25, 24, 71, 70), (2, 23, 40, 0), (23, 22, 41, 40), (22, 21, 42, 41), (21, 20, 43, 42), (20, 19, 44, 43), (19, 18, 45, 44), (18, 17, 46, 45), (17, 16, 47, 46), (16, 15, 48, 47), (15, 14, 49, 48), (14, 13, 50, 49), (13, 12, 51, 50), (12, 11, 52, 51), (11, 10, 53, 52), (10, 9, 54, 53), (9, 8, 55, 54), (4, 5, 56, 55), (55, 56, 57, 54), (54, 57, 58, 53), (53, 58, 59, 52), (52, 59, 60, 51), (51, 60, 61, 50), (50, 61, 62, 49), (49, 62, 63, 48), (48, 63, 64, 47), (47, 64, 65, 46), (46, 65, 66, 45), (45, 66, 67, 44), (44, 67, 68, 43), (43, 68, 69, 42), (42, 69, 70, 41), (41, 70, 71, 40), (2, 3, 24, 23), (23, 24, 25, 22), (22, 25, 26, 21), (21, 26, 27, 20), (20, 27, 28, 19), (19, 28, 29, 18), (18, 29, 30, 17), (17, 30, 31, 16), (16, 31, 32, 15), (15, 32, 33, 14), (14, 33, 34, 13), (13, 34, 35, 12), (12, 35, 36, 11), (11, 36, 37, 10), (10, 37, 38, 9), (9, 38, 39, 8)])
me_cube_005.polygons.foreach_set('use_smooth', [True] * 70)
_k = set([(0, 1), (0, 2), (0, 40), (1, 3), (1, 71), (2, 3), (2, 23), (3, 24), (4, 5), (4, 6), (4, 55), (5, 7), (5, 56), (6, 7), (6, 8), (7, 39), (8, 9), (9, 10), (10, 11), (11, 12), (12, 13), (13, 14), (14, 15), (15, 16), (16, 17), (17, 18), (18, 19), (19, 20), (20, 21), (21, 22), (22, 23), (24, 25), (25, 26), (26, 27), (27, 28), (28, 29), (29, 30), (30, 31), (31, 32), (32, 33), (33, 34), (34, 35), (35, 36), (36, 37), (37, 38), (38, 39), (40, 41), (41, 42), (42, 43), (43, 44), (44, 45), (45, 46), (46, 47), (47, 48), (48, 49), (49, 50), (50, 51), (51, 52), (52, 53), (53, 54), (54, 55), (56, 57), (57, 58), (58, 59), (59, 60), (60, 61), (61, 62), (62, 63), (63, 64), (64, 65), (65, 66), (66, 67), (67, 68), (68, 69), (69, 70), (70, 71)])
me_cube_005.attributes.new('sharp_edge', 'BOOLEAN', 'EDGE').data.foreach_set('value', [ (min(e.vertices), max(e.vertices)) in _k for e in me_cube_005.edges])
_uv = me_cube_005.uv_layers.new(name='UVMap')
_uv.uv.foreach_set('vector', [0.375, 0.0, 0.625, 0.0, 0.625, 0.25, 0.375, 0.25, 0.375, 0.4853, 0.625, 0.4853, 0.625, 0.5, 0.375, 0.5, 0.375, 0.5, 0.625, 0.5, 0.625, 0.75, 0.375, 0.75, 0.375, 0.9853, 0.625, 0.9853, 0.625, 1.0, 0.375, 1.0, 0.3603, 0.5, 0.375, 0.5, 0.375, 0.75, 0.3603, 0.75, 0.8603, 0.5, 0.875, 0.5, 0.875, 0.75, 0.8603, 0.75, 0.625, 0.5, 0.6397, 0.5, 0.6397, 0.75, 0.625, 0.75, 0.6397, 0.5, 0.6544, 0.5, 0.6544, 0.75, 0.6397, 0.75, 0.6544, 0.5, 0.6691, 0.5, 0.6691, 0.75, 0.6544, 0.75, 0.6691, 0.5, 0.6838, 0.5, 0.6838, 0.75, 0.6691, 0.75, 0.6838, 0.5, 0.6985, 0.5, 0.6985, 0.75, 0.6838, 0.75, 0.6985, 0.5, 0.7132, 0.5, 0.7132, 0.75, 0.6985, 0.75, 0.7132, 0.5, 0.7279, 0.5, 0.7279, 0.75, 0.7132, 0.75, 0.7279, 0.5, 0.7426, 0.5, 0.7426, 0.75, 0.7279, 0.75, 0.7426, 0.5, 0.7574, 0.5, 0.7574, 0.75, 0.7426, 0.75, 0.7574, 0.5, 0.7721, 0.5, 0.7721, 0.75, 0.7574, 0.75, 0.7721, 0.5, 0.7868, 0.5, 0.7868, 0.75, 0.7721, 0.75, 0.7868, 0.5, 0.8015, 0.5, 0.8015, 0.75, 0.7868, 0.75, 0.8015, 0.5, 0.8162, 0.5, 0.8162, 0.75, 0.8015, 0.75, 0.8162, 0.5, 0.8309, 0.5, 0.8309, 0.75, 0.8162, 0.75, 0.8309, 0.5, 0.8456, 0.5, 0.8456, 0.75, 0.8309, 0.75, 0.8456, 0.5, 0.8603, 0.5, 0.8603, 0.75, 0.8456, 0.75, 0.125, 0.5, 0.1397, 0.5, 0.1397, 0.75, 0.125, 0.75, 0.1397, 0.5, 0.1544, 0.5, 0.1544, 0.75, 0.1397, 0.75, 0.1544, 0.5, 0.1691, 0.5, 0.1691, 0.75, 0.1544, 0.75, 0.1691, 0.5, 0.1838, 0.5, 0.1838, 0.75, 0.1691, 0.75, 0.1838, 0.5, 0.1985, 0.5, 0.1985, 0.75, 0.1838, 0.75, 0.1985, 0.5, 0.2132, 0.5, 0.2132, 0.75, 0.1985, 0.75, 0.2132, 0.5, 0.2279, 0.5, 0.2279, 0.75, 0.2132, 0.75, 0.2279, 0.5, 0.2426, 0.5, 0.2426, 0.75, 0.2279, 0.75, 0.2426, 0.5, 0.2574, 0.5, 0.2574, 0.75, 0.2426, 0.75, 0.2574, 0.5, 0.2721, 0.5, 0.2721, 0.75, 0.2574, 0.75, 0.2721, 0.5, 0.2868, 0.5, 0.2868, 0.75, 0.2721, 0.75, 0.2868, 0.5, 0.3015, 0.5, 0.3015, 0.75, 0.2868, 0.75, 0.3015, 0.5, 0.3162, 0.5, 0.3162, 0.75, 0.3015, 0.75, 0.3162, 0.5, 0.3309, 0.5, 0.3309, 0.75, 0.3162, 0.75, 0.3309, 0.5, 0.3456, 0.5, 0.3456, 0.75, 0.3309, 0.75, 0.3456, 0.5, 0.3603, 0.5, 0.3603, 0.75, 0.3456, 0.75, 0.375, 0.75, 0.625, 0.75, 0.625, 0.7647, 0.375, 0.7647, 0.375, 0.7647, 0.625, 0.7647, 0.625, 0.7794, 0.375, 0.7794, 0.375, 0.7794, 0.625, 0.7794, 0.625, 0.7941, 0.375, 0.7941, 0.375, 0.7941, 0.625, 0.7941, 0.625, 0.8088, 0.375, 0.8088, 0.375, 0.8088, 0.625, 0.8088, 0.625, 0.8235, 0.375, 0.8235, 0.375, 0.8235, 0.625, 0.8235, 0.625, 0.8382, 0.375, 0.8382, 0.375, 0.8382, 0.625, 0.8382, 0.625, 0.8529, 0.375, 0.8529, 0.375, 0.8529, 0.625, 0.8529, 0.625, 0.8676, 0.375, 0.8676, 0.375, 0.8676, 0.625, 0.8676, 0.625, 0.8824, 0.375, 0.8824, 0.375, 0.8824, 0.625, 0.8824, 0.625, 0.8971, 0.375, 0.8971, 0.375, 0.8971, 0.625, 0.8971, 0.625, 0.9118, 0.375, 0.9118, 0.375, 0.9118, 0.625, 0.9118, 0.625, 0.9265, 0.375, 0.9265, 0.375, 0.9265, 0.625, 0.9265, 0.625, 0.9412, 0.375, 0.9412, 0.375, 0.9412, 0.625, 0.9412, 0.625, 0.9559, 0.375, 0.9559, 0.375, 0.9559, 0.625, 0.9559, 0.625, 0.9706, 0.375, 0.9706, 0.375, 0.9706, 0.625, 0.9706, 0.625, 0.9853, 0.375, 0.9853, 0.375, 0.25, 0.625, 0.25, 0.625, 0.2647, 0.375, 0.2647, 0.375, 0.2647, 0.625, 0.2647, 0.625, 0.2794, 0.375, 0.2794, 0.375, 0.2794, 0.625, 0.2794, 0.625, 0.2941, 0.375, 0.2941, 0.375, 0.2941, 0.625, 0.2941, 0.625, 0.3088, 0.375, 0.3088, 0.375, 0.3088, 0.625, 0.3088, 0.625, 0.3235, 0.375, 0.3235, 0.375, 0.3235, 0.625, 0.3235, 0.625, 0.3382, 0.375, 0.3382, 0.375, 0.3382, 0.625, 0.3382, 0.625, 0.3529, 0.375, 0.3529, 0.375, 0.3529, 0.625, 0.3529, 0.625, 0.3676, 0.375, 0.3676, 0.375, 0.3676, 0.625, 0.3676, 0.625, 0.3824, 0.375, 0.3824, 0.375, 0.3824, 0.625, 0.3824, 0.625, 0.3971, 0.375, 0.3971, 0.375, 0.3971, 0.625, 0.3971, 0.625, 0.4118, 0.375, 0.4118, 0.375, 0.4118, 0.625, 0.4118, 0.625, 0.4265, 0.375, 0.4265, 0.375, 0.4265, 0.625, 0.4265, 0.625, 0.4412, 0.375, 0.4412, 0.375, 0.4412, 0.625, 0.4412, 0.625, 0.4559, 0.375, 0.4559, 0.375, 0.4559, 0.625, 0.4559, 0.625, 0.4706, 0.375, 0.4706, 0.375, 0.4706, 0.625, 0.4706, 0.625, 0.4853, 0.375, 0.4853])
me_cube_005.update()
me_cube_006 = bpy.data.meshes.new('Cube.006')
me_cube_006.from_pydata([(2.302, -0.06614, -1.438), (2.096, -0.1399, 0.1405), (1.908, 0.1399, 0.1405), (2.213, 0.06614, -1.438), (2.213, -0.06614, -1.438), (1.908, -0.1399, 0.1405), (2.129, -0.1399, -0.1404), (1.908, 0.1399, -0.1404), (1.908, -0.1399, -0.1404), (2.302, -0.005754, -1.438), (2.23, 0.06614, -1.438), (2.3, 0.01285, -1.438), (2.293, 0.03019, -1.438), (2.281, 0.04508, -1.438), (2.266, 0.05651, -1.438), (2.249, 0.06369, -1.438), (2.023, 0.1399, 0.1405), (2.096, 0.06805, 0.1405), (2.042, 0.1375, 0.1405), (2.06, 0.1303, 0.1405), (2.075, 0.1189, 0.1405), (2.086, 0.104, 0.1405), (2.093, 0.08666, 0.1405), (2.129, 0.06805, -0.1404), (2.057, 0.1399, -0.1404), (2.127, 0.08666, -0.1404), (2.119, 0.104, -0.1404), (2.108, 0.1189, -0.1404), (2.093, 0.1303, -0.1404), (2.075, 0.1375, -0.1404)], [], [(7, 8, 5, 2), (24, 7, 2, 16), (23, 17, 1, 6), (6, 8, 4, 0), (10, 3, 7, 24), (1, 5, 8, 6), (16, 2, 5, 1, 17, 22, 21, 20, 19, 18), (3, 4, 8, 7), (0, 4, 3, 10, 15, 14, 13, 12, 11, 9), (24, 29, 15, 10), (29, 28, 14, 15), (28, 27, 13, 14), (27, 26, 12, 13), (26, 25, 11, 12), (25, 23, 9, 11), (16, 18, 29, 24), (18, 19, 28, 29), (19, 20, 27, 28), (20, 21, 26, 27), (21, 22, 25, 26), (22, 17, 23, 25), (9, 23, 6, 0)])
me_cube_006.polygons.foreach_set('use_smooth', [True] * 22)
_k = set([(0, 4), (0, 6), (0, 9), (1, 5), (1, 6), (1, 17), (2, 5), (2, 7), (2, 16), (3, 4), (3, 7), (3, 10), (4, 8), (5, 8), (9, 11), (10, 15), (11, 12), (12, 13), (13, 14), (14, 15), (16, 18), (17, 22), (18, 19), (19, 20), (20, 21), (21, 22)])
me_cube_006.attributes.new('sharp_edge', 'BOOLEAN', 'EDGE').data.foreach_set('value', [ (min(e.vertices), max(e.vertices)) in _k for e in me_cube_006.edges])
_uv = me_cube_006.uv_layers.new(name='UVMap')
_uv.uv.foreach_set('vector', [0.5805, 0.5, 0.5805, 0.75, 0.625, 0.75, 0.625, 0.5, 0.5805, 0.5, 0.5805, 0.5, 0.625, 0.5, 0.625, 0.5, 0.5805, 0.5642, 0.625, 0.5642, 0.625, 0.75, 0.5805, 0.75, 0.5805, 0.75, 0.5805, 0.75, 0.375, 0.75, 0.375, 0.75, 0.375, 0.5, 0.375, 0.5, 0.5805, 0.5, 0.5805, 0.5, 0.625, 0.75, 0.625, 0.75, 0.5805, 0.75, 0.5805, 0.75, 0.625, 0.5, 0.625, 0.5, 0.625, 0.75, 0.625, 0.75, 0.625, 0.5642, 0.625, 0.5476, 0.6251, 0.5321, 0.625, 0.5063, 0.625, 0.5029, 0.625, 0.5007, 0.375, 0.5, 0.375, 0.75, 0.5805, 0.75, 0.5805, 0.5, 0.375, 0.75, 0.375, 0.75, 0.375, 0.5, 0.375, 0.5, 0.375, 0.5015, 0.3749, 0.5061, 0.3752, 0.5133, 0.3751, 0.5679, 0.375, 0.6007, 0.375, 0.6359, 0.5805, 0.5, 0.5805, 0.5, 0.375, 0.5015, 0.375, 0.5, 0.5805, 0.5, 0.5805, 0.5, 0.3749, 0.5061, 0.375, 0.5015, 0.5805, 0.5, 0.5807, 0.5, 0.3752, 0.5133, 0.3749, 0.5061, 0.5807, 0.5, 0.5807, 0.5321, 0.3751, 0.5679, 0.3752, 0.5133, 0.5807, 0.5321, 0.5806, 0.5476, 0.375, 0.6007, 0.3751, 0.5679, 0.5806, 0.5476, 0.5805, 0.5642, 0.375, 0.6359, 0.375, 0.6007, 0.625, 0.5, 0.625, 0.5007, 0.5805, 0.5, 0.5805, 0.5, 0.625, 0.5007, 0.625, 0.5029, 0.5805, 0.5, 0.5805, 0.5, 0.625, 0.5029, 0.625, 0.5063, 0.5807, 0.5, 0.5805, 0.5, 0.625, 0.5063, 0.6251, 0.5321, 0.5807, 0.5321, 0.5807, 0.5, 0.6251, 0.5321, 0.625, 0.5476, 0.5806, 0.5476, 0.5807, 0.5321, 0.625, 0.5476, 0.625, 0.5642, 0.5805, 0.5642, 0.5806, 0.5476, 0.375, 0.6359, 0.5805, 0.5642, 0.5805, 0.75, 0.375, 0.75])
me_cube_006.update()
me_cube_007 = bpy.data.meshes.new('Cube.007')
me_cube_007.from_pydata([(2.302, -0.06614, -1.438), (2.096, -0.1399, 0.1405), (1.908, 0.1399, 0.1405), (2.213, 0.06614, -1.438), (2.213, -0.06614, -1.438), (1.908, -0.1399, 0.1405), (2.129, -0.1399, -0.1404), (1.908, 0.1399, -0.1404), (1.908, -0.1399, -0.1404), (2.302, -0.005754, -1.438), (2.23, 0.06614, -1.438), (2.3, 0.01285, -1.438), (2.293, 0.03019, -1.438), (2.281, 0.04508, -1.438), (2.266, 0.05651, -1.438), (2.249, 0.06369, -1.438), (2.023, 0.1399, 0.1405), (2.096, 0.06805, 0.1405), (2.042, 0.1375, 0.1405), (2.06, 0.1303, 0.1405), (2.075, 0.1189, 0.1405), (2.086, 0.104, 0.1405), (2.093, 0.08666, 0.1405), (2.129, 0.06805, -0.1404), (2.057, 0.1399, -0.1404), (2.127, 0.08666, -0.1404), (2.119, 0.104, -0.1404), (2.108, 0.1189, -0.1404), (2.093, 0.1303, -0.1404), (2.075, 0.1375, -0.1404)], [], [(7, 8, 5, 2), (24, 7, 2, 16), (23, 17, 1, 6), (6, 8, 4, 0), (10, 3, 7, 24), (1, 5, 8, 6), (16, 2, 5, 1, 17, 22, 21, 20, 19, 18), (3, 4, 8, 7), (0, 4, 3, 10, 15, 14, 13, 12, 11, 9), (24, 29, 15, 10), (29, 28, 14, 15), (28, 27, 13, 14), (27, 26, 12, 13), (26, 25, 11, 12), (25, 23, 9, 11), (16, 18, 29, 24), (18, 19, 28, 29), (19, 20, 27, 28), (20, 21, 26, 27), (21, 22, 25, 26), (22, 17, 23, 25), (9, 23, 6, 0)])
me_cube_007.polygons.foreach_set('use_smooth', [True] * 22)
_k = set([(0, 4), (0, 6), (0, 9), (1, 5), (1, 6), (1, 17), (2, 5), (2, 7), (2, 16), (3, 4), (3, 7), (3, 10), (4, 8), (5, 8), (9, 11), (10, 15), (11, 12), (12, 13), (13, 14), (14, 15), (16, 18), (17, 22), (18, 19), (19, 20), (20, 21), (21, 22)])
me_cube_007.attributes.new('sharp_edge', 'BOOLEAN', 'EDGE').data.foreach_set('value', [ (min(e.vertices), max(e.vertices)) in _k for e in me_cube_007.edges])
_uv = me_cube_007.uv_layers.new(name='UVMap')
_uv.uv.foreach_set('vector', [0.5805, 0.5, 0.5805, 0.75, 0.625, 0.75, 0.625, 0.5, 0.5805, 0.5, 0.5805, 0.5, 0.625, 0.5, 0.625, 0.5, 0.5805, 0.5642, 0.625, 0.5642, 0.625, 0.75, 0.5805, 0.75, 0.5805, 0.75, 0.5805, 0.75, 0.375, 0.75, 0.375, 0.75, 0.375, 0.5, 0.375, 0.5, 0.5805, 0.5, 0.5805, 0.5, 0.625, 0.75, 0.625, 0.75, 0.5805, 0.75, 0.5805, 0.75, 0.625, 0.5, 0.625, 0.5, 0.625, 0.75, 0.625, 0.75, 0.625, 0.5642, 0.625, 0.5476, 0.6251, 0.5321, 0.625, 0.5063, 0.625, 0.5029, 0.625, 0.5007, 0.375, 0.5, 0.375, 0.75, 0.5805, 0.75, 0.5805, 0.5, 0.375, 0.75, 0.375, 0.75, 0.375, 0.5, 0.375, 0.5, 0.375, 0.5015, 0.3749, 0.5061, 0.3752, 0.5133, 0.3751, 0.5679, 0.375, 0.6007, 0.375, 0.6359, 0.5805, 0.5, 0.5805, 0.5, 0.375, 0.5015, 0.375, 0.5, 0.5805, 0.5, 0.5805, 0.5, 0.3749, 0.5061, 0.375, 0.5015, 0.5805, 0.5, 0.5807, 0.5, 0.3752, 0.5133, 0.3749, 0.5061, 0.5807, 0.5, 0.5807, 0.5321, 0.3751, 0.5679, 0.3752, 0.5133, 0.5807, 0.5321, 0.5806, 0.5476, 0.375, 0.6007, 0.3751, 0.5679, 0.5806, 0.5476, 0.5805, 0.5642, 0.375, 0.6359, 0.375, 0.6007, 0.625, 0.5, 0.625, 0.5007, 0.5805, 0.5, 0.5805, 0.5, 0.625, 0.5007, 0.625, 0.5029, 0.5805, 0.5, 0.5805, 0.5, 0.625, 0.5029, 0.625, 0.5063, 0.5807, 0.5, 0.5805, 0.5, 0.625, 0.5063, 0.6251, 0.5321, 0.5807, 0.5321, 0.5807, 0.5, 0.6251, 0.5321, 0.625, 0.5476, 0.5806, 0.5476, 0.5807, 0.5321, 0.625, 0.5476, 0.625, 0.5642, 0.5805, 0.5642, 0.5806, 0.5476, 0.375, 0.6359, 0.5805, 0.5642, 0.5805, 0.75, 0.375, 0.75])
me_cube_007.update()
me_cube_008 = bpy.data.meshes.new('Cube.008')
me_cube_008.from_pydata([(2.096, -0.1399, 0.1405), (1.908, -0.1399, 0.1405), (2.129, -0.1399, -0.1404), (1.908, -0.1399, -0.1404), (2.096, -1.293, 0.1405), (1.908, -1.293, 0.1405), (2.129, -1.293, -0.1404), (1.908, -1.293, -0.1404)], [], [(0, 2, 3, 1), (4, 5, 7, 6), (3, 7, 5, 1), (1, 5, 4, 0), (2, 6, 7, 3), (0, 4, 6, 2)])
me_cube_008.polygons.foreach_set('use_smooth', [True] * 6)
_k = set([(0, 1), (0, 2), (0, 4), (1, 3), (1, 5), (2, 3), (2, 6), (3, 7), (4, 5), (4, 6), (5, 7), (6, 7)])
me_cube_008.attributes.new('sharp_edge', 'BOOLEAN', 'EDGE').data.foreach_set('value', [ (min(e.vertices), max(e.vertices)) in _k for e in me_cube_008.edges])
_uv = me_cube_008.uv_layers.new(name='UVMap')
_uv.uv.foreach_set('vector', [0.625, 0.75, 0.5805, 0.75, 0.5805, 0.75, 0.625, 0.75, 0.625, 0.75, 0.625, 0.75, 0.5805, 0.75, 0.5805, 0.75, 0.5805, 0.75, 0.5805, 0.75, 0.625, 0.75, 0.625, 0.75, 0.625, 0.75, 0.625, 0.75, 0.625, 0.75, 0.625, 0.75, 0.5805, 0.75, 0.5805, 0.75, 0.5805, 0.75, 0.5805, 0.75, 0.625, 0.75, 0.625, 0.75, 0.5805, 0.75, 0.5805, 0.75])
me_cube_008.update()
me_cube_010 = bpy.data.meshes.new('Cube.010')
me_cube_010.from_pydata([(2.096, -0.1399, 0.1405), (1.908, -0.1399, 0.1405), (2.129, -0.1399, -0.1404), (1.908, -0.1399, -0.1404), (2.096, -1.293, 0.1405), (1.908, -1.293, 0.1405), (2.129, -1.293, -0.1404), (1.908, -1.293, -0.1404)], [], [(0, 2, 3, 1), (4, 5, 7, 6), (3, 7, 5, 1), (1, 5, 4, 0), (2, 6, 7, 3), (0, 4, 6, 2)])
me_cube_010.polygons.foreach_set('use_smooth', [True] * 6)
_k = set([(0, 1), (0, 2), (0, 4), (1, 3), (1, 5), (2, 3), (2, 6), (3, 7), (4, 5), (4, 6), (5, 7), (6, 7)])
me_cube_010.attributes.new('sharp_edge', 'BOOLEAN', 'EDGE').data.foreach_set('value', [ (min(e.vertices), max(e.vertices)) in _k for e in me_cube_010.edges])
_uv = me_cube_010.uv_layers.new(name='UVMap')
_uv.uv.foreach_set('vector', [0.625, 0.75, 0.5805, 0.75, 0.5805, 0.75, 0.625, 0.75, 0.625, 0.75, 0.625, 0.75, 0.5805, 0.75, 0.5805, 0.75, 0.5805, 0.75, 0.5805, 0.75, 0.625, 0.75, 0.625, 0.75, 0.625, 0.75, 0.625, 0.75, 0.625, 0.75, 0.625, 0.75, 0.5805, 0.75, 0.5805, 0.75, 0.5805, 0.75, 0.5805, 0.75, 0.625, 0.75, 0.625, 0.75, 0.5805, 0.75, 0.5805, 0.75])
me_cube_010.update()

# ---- objects
ob_cube = bpy.data.objects.new('Cube', me_cube)
ob_light = bpy.data.objects.new('Light', light_light)
ob_camera = bpy.data.objects.new('Camera', cam_camera)
ob_cube_001 = bpy.data.objects.new('Cube.001', me_cube_001)
ob_cube_002 = bpy.data.objects.new('Cube.002', me_cube_002)
ob_cube_004 = bpy.data.objects.new('Cube.004', me_cube_004)
ob_cube_003 = bpy.data.objects.new('Cube.003', me_cube_005)
ob_cube_005 = bpy.data.objects.new('Cube.005', me_cube_006)
ob_cube_006 = bpy.data.objects.new('Cube.006', me_cube_007)
ob_cube_007 = bpy.data.objects.new('Cube.007', me_cube_008)
ob_cube_008 = bpy.data.objects.new('Cube.008', me_cube_010)

# ---- transforms, parenting, visibility, modifiers, constraints
ob_cube.location = (-1.176, 0.0, 1.035)
ob_cube.lock_rotations_4d = False
ob_cube.empty_display_type = 'ARROWS'
ob_cube.lineart.crease_threshold = 0.0
ob_light.location = (2.9, 1.005, 5.904)
ob_light.rotation_euler = (0.6503, 0.05522, 1.866)
ob_light.lock_rotations_4d = False
ob_light.empty_display_type = 'ARROWS'
ob_light.color = (0.0, 0.0, 0.0, 0.0)
ob_light.lineart.crease_threshold = 0.0
ob_camera.location = (7.359, -6.926, 4.958)
ob_camera.rotation_euler = (1.109, 0.0, 0.8149)
ob_camera.lock_rotations_4d = False
ob_camera.empty_display_type = 'ARROWS'
ob_camera.color = (0.0, 0.0, 0.0, 0.0)
ob_camera.display_type = 'WIRE'
ob_camera.lineart.crease_threshold = 0.0
ob_cube_001.location = (-0.01662, 0.7174, 1.439)
ob_cube_002.location = (-0.01989, 0.7174, 1.439)
ob_cube_004.location = (-0.01216, 0.7174, 1.439)
ob_cube_004.scale = (-1.0, 1.0, 1.0)
ob_cube_003.location = (-0.01662, -0.7155, 1.439)
ob_cube_003.scale = (1.0, -1.0, 1.0)
ob_cube_005.location = (-0.01989, -0.7155, 1.439)
ob_cube_005.scale = (1.0, -1.0, 1.0)
ob_cube_006.location = (-0.01216, -0.7155, 1.439)
ob_cube_006.scale = (-1.0, -1.0, 1.0)
ob_cube_007.location = (-0.01228, -0.7155, 1.441)
ob_cube_007.scale = (-1.0, -1.0, 1.0)
ob_cube_008.location = (-0.01922, -0.7155, 1.441)
ob_cube_008.scale = (1.0, -1.0, 1.0)

# ---- collection membership
col_collection.objects.link(ob_cube)
col_collection.objects.link(ob_light)
col_collection.objects.link(ob_camera)
col_collection.objects.link(ob_cube_001)
col_collection.objects.link(ob_cube_002)
col_collection.objects.link(ob_cube_004)
col_collection.objects.link(ob_cube_003)
col_collection.objects.link(ob_cube_005)
col_collection.objects.link(ob_cube_006)
col_collection.objects.link(ob_cube_007)
col_collection.objects.link(ob_cube_008)

# ---- scene / render settings (as saved in the file)
scene.camera = ob_camera
scene.frame_start = 1; scene.frame_end = 250; scene.frame_set(7)
scene.render.engine = 'BLENDER_EEVEE_NEXT'
scene.cycles.sampling_pattern = 'TABULATED_SOBOL'
scene.eevee.ray_tracing_options.trace_max_roughness = 0.0
bpy.context.view_layer.update()
